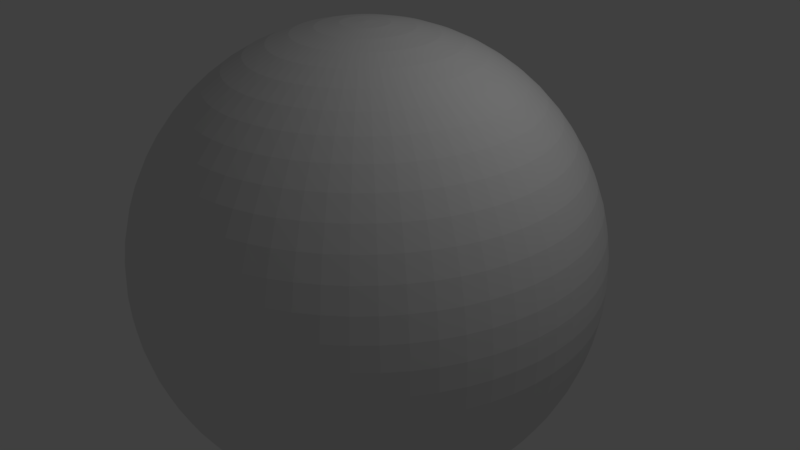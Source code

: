 # Source: tree.blend  (saved by Blender 2.78.0; exported with 4.5.12 LTS)
import bpy
from mathutils import Matrix  # noqa: F401  (used for matrix-valued properties, if any)

bpy.ops.wm.read_factory_settings(use_empty=True)
scene = bpy.context.scene
scene.name = 'Scene'

# ---- collections
col_collection_1 = bpy.data.collections.new('Collection 1'); scene.collection.children.link(col_collection_1)

# ---- world
world_world = bpy.data.worlds.new('World'); scene.world = world_world
world_world.color = (0.05088, 0.05088, 0.05088)
world_world.use_sun_shadow = False
world_world.sun_shadow_jitter_overblur = 0.0
world_world.cycles.sampling_method = 'MANUAL'

# ---- cameras
cam_camera = bpy.data.cameras.new('Camera')
cam_camera.clip_end = 100.0
cam_camera.lens = 35.0
cam_camera.sensor_width = 32.0
cam_camera.sensor_height = 18.0
cam_camera.ortho_scale = 7.314
cam_camera.dof.focus_distance = 0.0
cam_camera.dof.aperture_fstop = 128.0

# ---- lights
light_lamp = bpy.data.lights.new('Lamp', 'POINT')
light_lamp.transmission_factor = 0.0
light_lamp.cutoff_distance = 30.0
light_lamp.energy = 100.0
light_lamp.shadow_buffer_clip_start = 1.001
light_lamp.shadow_soft_size = 0.1
light_lamp.shadow_maximum_resolution = 0.006
light_lamp.use_absolute_resolution = True

# ---- meshes
me_sphere = bpy.data.meshes.new('Sphere')
me_sphere.from_pydata([(0.0, 0.5853, 2.942), (0.0, 1.667, 2.494), (0.0, 1.414, -2.646), (0.0, 0.5853, -2.942), (0.02882, 0.2926, 2.986), (0.05737, 0.5825, 2.942), (0.08536, 0.8667, 2.871), (0.1125, 1.143, 2.772), (0.1386, 1.407, 2.646), (0.1634, 1.659, 2.494), (0.1865, 1.894, 2.319), (0.2079, 2.111, 2.121), (0.2273, 2.308, 1.903), (0.2445, 2.482, 1.667), (0.2593, 2.633, 1.414), (0.2717, 2.758, 1.148), (0.2814, 2.857, 0.8709), (0.2884, 2.928, 0.5853), (0.2926, 2.971, 0.2941), (0.2941, 2.986, -4.888e-07), (0.2926, 2.971, -0.2941), (0.2884, 2.928, -0.5853), (0.2814, 2.857, -0.8709), (0.2717, 2.758, -1.148), (0.2593, 2.633, -1.414), (0.2445, 2.482, -1.667), (0.2273, 2.308, -1.903), (0.2079, 2.111, -2.121), (0.1865, 1.894, -2.319), (0.1634, 1.659, -2.494), (0.1386, 1.407, -2.646), (0.1125, 1.143, -2.772), (0.08536, 0.8667, -2.871), (0.05737, 0.5825, -2.942), (0.02882, 0.2926, -2.986), (0.05737, 0.2884, 2.986), (0.1142, 0.574, 2.942), (0.1699, 0.8541, 2.871), (0.224, 1.126, 2.772), (0.2759, 1.387, 2.646), (0.3252, 1.635, 2.494), (0.3713, 1.867, 2.319), (0.4138, 2.081, 2.121), (0.4524, 2.274, 1.903), (0.4866, 2.446, 1.667), (0.5162, 2.595, 1.414), (0.5407, 2.718, 1.148), (0.5601, 2.816, 0.8709), (0.574, 2.886, 0.5853), (0.5825, 2.928, 0.2941), (0.5853, 2.942, -4.888e-07), (0.5825, 2.928, -0.2941), (0.574, 2.886, -0.5853), (0.5601, 2.816, -0.8709), (0.5407, 2.718, -1.148), (0.5162, 2.595, -1.414), (0.4866, 2.446, -1.667), (0.4524, 2.274, -1.903), (0.4138, 2.081, -2.121), (0.3713, 1.867, -2.319), (0.3252, 1.635, -2.494), (0.2759, 1.387, -2.646), (0.224, 1.126, -2.772), (0.1699, 0.8541, -2.871), (0.1142, 0.574, -2.942), (0.05737, 0.2884, -2.986), (0.08536, 0.2814, 2.986), (0.1699, 0.5601, 2.942), (0.2528, 0.8334, 2.871), (0.3333, 1.099, 2.772), (0.4105, 1.353, 2.646), (0.4838, 1.595, 2.494), (0.5525, 1.821, 2.319), (0.6158, 2.03, 2.121), (0.6732, 2.219, 1.903), (0.7241, 2.387, 1.667), (0.768, 2.532, 1.414), (0.8046, 2.652, 1.148), (0.8334, 2.747, 0.8709), (0.8541, 2.816, 0.5853), (0.8667, 2.857, 0.2941), (0.8709, 2.871, -4.888e-07), (0.8667, 2.857, -0.2941), (0.8541, 2.816, -0.5853), (0.8334, 2.747, -0.8709), (0.8046, 2.652, -1.148), (0.768, 2.532, -1.414), (0.7241, 2.387, -1.667), (0.6732, 2.219, -1.903), (0.6158, 2.03, -2.121), (0.5525, 1.821, -2.319), (0.4838, 1.595, -2.494), (0.4105, 1.353, -2.646), (0.3333, 1.099, -2.772), (0.2528, 0.8334, -2.871), (0.1699, 0.5601, -2.942), (0.08536, 0.2814, -2.986), (0.1125, 0.2717, 2.986), (0.224, 0.5407, 2.942), (0.3333, 0.8046, 2.871), (0.4393, 1.061, 2.772), (0.5412, 1.307, 2.646), (0.6378, 1.54, 2.494), (0.7283, 1.758, 2.319), (0.8118, 1.96, 2.121), (0.8875, 2.143, 1.903), (0.9546, 2.305, 1.667), (1.012, 2.444, 1.414), (1.061, 2.561, 1.148), (1.099, 2.652, 0.8709), (1.126, 2.718, 0.5853), (1.143, 2.758, 0.2941), (1.148, 2.772, -4.888e-07), (1.143, 2.758, -0.2941), (1.126, 2.718, -0.5853), (1.099, 2.652, -0.8709), (1.061, 2.561, -1.148), (1.012, 2.444, -1.414), (0.9546, 2.305, -1.667), (0.8875, 2.143, -1.903), (0.8118, 1.96, -2.121), (0.7283, 1.758, -2.319), (0.6378, 1.54, -2.494), (0.5412, 1.307, -2.646), (0.4393, 1.061, -2.772), (0.3333, 0.8046, -2.871), (0.224, 0.5407, -2.942), (0.1125, 0.2717, -2.986), (0.1386, 0.2593, 2.986), (0.2759, 0.5162, 2.942), (0.4105, 0.768, 2.871), (0.5412, 1.012, 2.772), (0.6666, 1.247, 2.646), (0.7857, 1.47, 2.494), (0.8972, 1.678, 2.319), (1.0, 1.871, 2.121), (1.093, 2.045, 1.903), (1.176, 2.2, 1.667), (1.247, 2.333, 1.414), (1.307, 2.444, 1.148), (1.353, 2.532, 0.8709), (1.387, 2.595, 0.5853), (1.407, 2.633, 0.2941), (1.414, 2.646, -4.888e-07), (1.407, 2.633, -0.2941), (1.387, 2.595, -0.5853), (1.353, 2.532, -0.8709), (1.307, 2.444, -1.148), (1.247, 2.333, -1.414), (1.176, 2.2, -1.667), (1.093, 2.045, -1.903), (1.0, 1.871, -2.121), (0.8972, 1.678, -2.319), (0.7857, 1.47, -2.494), (0.6666, 1.247, -2.646), (0.5412, 1.012, -2.772), (0.4105, 0.768, -2.871), (0.2759, 0.5162, -2.942), (0.1386, 0.2593, -2.986), (0.1634, 0.2445, 2.986), (0.3252, 0.4866, 2.942), (0.4838, 0.7241, 2.871), (0.6378, 0.9546, 2.772), (0.7857, 1.176, 2.646), (0.926, 1.386, 2.494), (1.057, 1.582, 2.319), (1.179, 1.764, 2.121), (1.288, 1.928, 1.903), (1.386, 2.074, 1.667), (1.47, 2.2, 1.414), (1.54, 2.305, 1.148), (1.595, 2.387, 0.8709), (1.635, 2.446, 0.5853), (1.659, 2.482, 0.2941), (1.667, 2.494, -4.888e-07), (1.659, 2.482, -0.2941), (1.635, 2.446, -0.5853), (1.595, 2.387, -0.8709), (1.54, 2.305, -1.148), (1.47, 2.2, -1.414), (1.386, 2.074, -1.667), (1.288, 1.928, -1.903), (1.179, 1.764, -2.121), (1.057, 1.582, -2.319), (0.926, 1.386, -2.494), (0.7857, 1.176, -2.646), (0.6378, 0.9546, -2.772), (0.4838, 0.7241, -2.871), (0.3252, 0.4866, -2.942), (0.1634, 0.2445, -2.986), (0.1865, 0.2273, 2.986), (0.3713, 0.4524, 2.942), (0.5525, 0.6732, 2.871), (0.7283, 0.8875, 2.772), (0.8972, 1.093, 2.646), (1.057, 1.288, 2.494), (1.207, 1.471, 2.319), (1.346, 1.64, 2.121), (1.471, 1.793, 1.903), (1.582, 1.928, 1.667), (1.678, 2.045, 1.414), (1.758, 2.143, 1.148), (1.821, 2.219, 0.8709), (1.867, 2.274, 0.5853), (1.894, 2.308, 0.2941), (1.903, 2.319, -4.888e-07), (1.894, 2.308, -0.2941), (1.867, 2.274, -0.5853), (1.821, 2.219, -0.8709), (1.758, 2.143, -1.148), (1.678, 2.045, -1.414), (1.582, 1.928, -1.667), (1.471, 1.793, -1.903), (1.346, 1.64, -2.121), (1.207, 1.471, -2.319), (1.057, 1.288, -2.494), (0.8972, 1.093, -2.646), (0.7283, 0.8875, -2.772), (0.5525, 0.6732, -2.871), (0.3713, 0.4524, -2.942), (0.1865, 0.2273, -2.986), (0.2079, 0.2079, 2.986), (0.4139, 0.4138, 2.942), (0.6158, 0.6158, 2.871), (0.8118, 0.8118, 2.772), (1.0, 1.0, 2.646), (1.179, 1.179, 2.494), (1.346, 1.346, 2.319), (1.5, 1.5, 2.121), (1.64, 1.64, 1.903), (1.764, 1.764, 1.667), (1.871, 1.871, 1.414), (1.96, 1.96, 1.148), (2.03, 2.03, 0.8709), (2.081, 2.081, 0.5853), (2.111, 2.111, 0.2941), (2.121, 2.121, -4.888e-07), (2.111, 2.111, -0.2941), (2.081, 2.081, -0.5853), (2.03, 2.03, -0.8709), (1.96, 1.96, -1.148), (1.871, 1.871, -1.414), (1.764, 1.764, -1.667), (1.64, 1.64, -1.903), (1.5, 1.5, -2.121), (1.346, 1.346, -2.319), (1.179, 1.179, -2.494), (1.0, 1.0, -2.646), (0.8118, 0.8118, -2.772), (0.6158, 0.6158, -2.871), (0.4138, 0.4138, -2.942), (0.2079, 0.2079, -2.986), (0.2273, 0.1865, 2.986), (0.4524, 0.3713, 2.942), (0.6732, 0.5525, 2.871), (0.8875, 0.7283, 2.772), (1.093, 0.8972, 2.646), (1.288, 1.057, 2.494), (1.471, 1.207, 2.319), (1.64, 1.346, 2.121), (1.793, 1.471, 1.903), (1.928, 1.582, 1.667), (2.045, 1.678, 1.414), (2.143, 1.758, 1.148), (2.219, 1.821, 0.8709), (2.274, 1.867, 0.5853), (2.308, 1.894, 0.2941), (2.319, 1.903, -4.888e-07), (2.308, 1.894, -0.2941), (2.274, 1.867, -0.5853), (2.219, 1.821, -0.8709), (2.143, 1.758, -1.148), (2.045, 1.678, -1.414), (1.928, 1.582, -1.667), (1.793, 1.471, -1.903), (1.64, 1.346, -2.121), (1.471, 1.207, -2.319), (1.288, 1.057, -2.494), (1.093, 0.8972, -2.646), (0.8875, 0.7283, -2.772), (0.6732, 0.5525, -2.871), (0.4524, 0.3713, -2.942), (0.2273, 0.1865, -2.986), (0.2445, 0.1634, 2.986), (0.4866, 0.3252, 2.942), (0.7241, 0.4838, 2.871), (0.9546, 0.6378, 2.772), (1.176, 0.7857, 2.646), (1.386, 0.926, 2.494), (1.582, 1.057, 2.319), (1.764, 1.179, 2.121), (1.928, 1.288, 1.903), (2.074, 1.386, 1.667), (2.2, 1.47, 1.414), (2.305, 1.54, 1.148), (2.387, 1.595, 0.8709), (2.446, 1.635, 0.5853), (2.482, 1.659, 0.2941), (2.494, 1.667, -4.888e-07), (2.482, 1.659, -0.2941), (2.446, 1.635, -0.5853), (2.387, 1.595, -0.8709), (2.305, 1.54, -1.148), (2.2, 1.47, -1.414), (2.074, 1.386, -1.667), (1.928, 1.288, -1.903), (1.764, 1.179, -2.121), (1.582, 1.057, -2.319), (1.386, 0.926, -2.494), (1.176, 0.7857, -2.646), (0.9546, 0.6378, -2.772), (0.7241, 0.4838, -2.871), (0.4866, 0.3252, -2.942), (0.2445, 0.1634, -2.986), (0.0, -2.408e-06, -3.0), (0.2593, 0.1386, 2.986), (0.5162, 0.2759, 2.942), (0.768, 0.4105, 2.871), (1.012, 0.5412, 2.772), (1.247, 0.6666, 2.646), (1.47, 0.7857, 2.494), (1.678, 0.8972, 2.319), (1.871, 1.0, 2.121), (2.045, 1.093, 1.903), (2.2, 1.176, 1.667), (2.333, 1.247, 1.414), (2.444, 1.307, 1.148), (2.532, 1.353, 0.8709), (2.595, 1.387, 0.5853), (2.633, 1.407, 0.2941), (2.646, 1.414, -4.888e-07), (2.633, 1.407, -0.2941), (2.595, 1.387, -0.5853), (2.532, 1.353, -0.8709), (2.444, 1.307, -1.148), (2.333, 1.247, -1.414), (2.2, 1.176, -1.667), (2.045, 1.093, -1.903), (1.871, 1.0, -2.121), (1.678, 0.8972, -2.319), (1.47, 0.7857, -2.494), (1.247, 0.6666, -2.646), (1.012, 0.5412, -2.772), (0.768, 0.4105, -2.871), (0.5162, 0.2759, -2.942), (0.2593, 0.1386, -2.986), (0.2717, 0.1125, 2.986), (0.5407, 0.224, 2.942), (0.8046, 0.3333, 2.871), (1.061, 0.4393, 2.772), (1.307, 0.5412, 2.646), (1.54, 0.6378, 2.494), (1.758, 0.7283, 2.319), (1.96, 0.8118, 2.121), (2.143, 0.8875, 1.903), (2.305, 0.9546, 1.667), (2.444, 1.012, 1.414), (2.561, 1.061, 1.148), (2.652, 1.099, 0.8709), (2.718, 1.126, 0.5853), (2.758, 1.143, 0.2941), (2.772, 1.148, -4.888e-07), (2.758, 1.143, -0.2941), (2.718, 1.126, -0.5853), (2.652, 1.099, -0.8709), (2.561, 1.061, -1.148), (2.444, 1.012, -1.414), (2.305, 0.9546, -1.667), (2.143, 0.8875, -1.903), (1.96, 0.8118, -2.121), (1.758, 0.7283, -2.319), (1.54, 0.6378, -2.494), (1.307, 0.5412, -2.646), (1.061, 0.4393, -2.772), (0.8046, 0.3333, -2.871), (0.5407, 0.224, -2.942), (0.2717, 0.1125, -2.986), (0.2814, 0.08536, 2.986), (0.5601, 0.1699, 2.942), (0.8334, 0.2528, 2.871), (1.099, 0.3333, 2.772), (1.353, 0.4105, 2.646), (1.595, 0.4838, 2.494), (1.821, 0.5525, 2.319), (2.03, 0.6158, 2.121), (2.219, 0.6732, 1.903), (2.387, 0.7241, 1.667), (2.532, 0.768, 1.414), (2.652, 0.8046, 1.148), (2.747, 0.8334, 0.8709), (2.816, 0.8541, 0.5853), (2.857, 0.8667, 0.2941), (2.871, 0.8709, -4.888e-07), (2.857, 0.8667, -0.2941), (2.816, 0.8541, -0.5853), (2.747, 0.8334, -0.8709), (2.652, 0.8046, -1.148), (2.532, 0.768, -1.414), (2.387, 0.7241, -1.667), (2.219, 0.6732, -1.903), (2.03, 0.6158, -2.121), (1.821, 0.5525, -2.319), (1.595, 0.4838, -2.494), (1.353, 0.4105, -2.646), (1.099, 0.3333, -2.772), (0.8334, 0.2528, -2.871), (0.5601, 0.1699, -2.942), (0.2814, 0.08536, -2.986), (0.2884, 0.05736, 2.986), (0.574, 0.1142, 2.942), (0.8541, 0.1699, 2.871), (1.126, 0.224, 2.772), (1.387, 0.2759, 2.646), (1.635, 0.3252, 2.494), (1.867, 0.3713, 2.319), (2.081, 0.4138, 2.121), (2.274, 0.4524, 1.903), (2.446, 0.4866, 1.667), (2.595, 0.5162, 1.414), (2.718, 0.5407, 1.148), (2.816, 0.5601, 0.8709), (2.886, 0.574, 0.5853), (2.928, 0.5825, 0.2941), (2.942, 0.5853, -4.888e-07), (2.928, 0.5825, -0.2941), (2.886, 0.574, -0.5853), (2.816, 0.5601, -0.8709), (2.718, 0.5407, -1.148), (2.595, 0.5162, -1.414), (2.446, 0.4866, -1.667), (2.274, 0.4524, -1.903), (2.081, 0.4138, -2.121), (1.867, 0.3713, -2.319), (1.635, 0.3252, -2.494), (1.387, 0.2759, -2.646), (1.126, 0.224, -2.772), (0.8541, 0.1699, -2.871), (0.574, 0.1142, -2.942), (0.2884, 0.05736, -2.986), (0.2926, 0.02882, 2.986), (0.5825, 0.05736, 2.942), (0.8667, 0.08536, 2.871), (1.143, 0.1125, 2.772), (1.407, 0.1386, 2.646), (1.659, 0.1634, 2.494), (1.894, 0.1865, 2.319), (2.111, 0.2079, 2.121), (2.308, 0.2273, 1.903), (2.482, 0.2445, 1.667), (2.633, 0.2593, 1.414), (2.758, 0.2717, 1.148), (2.857, 0.2814, 0.8709), (2.928, 0.2884, 0.5853), (2.971, 0.2926, 0.2941), (2.986, 0.294, -4.888e-07), (2.971, 0.2926, -0.2941), (2.928, 0.2884, -0.5853), (2.857, 0.2814, -0.8709), (2.758, 0.2717, -1.148), (2.633, 0.2593, -1.414), (2.482, 0.2445, -1.667), (2.308, 0.2273, -1.903), (2.111, 0.2079, -2.121), (1.894, 0.1865, -2.319), (1.659, 0.1634, -2.494), (1.407, 0.1386, -2.646), (1.143, 0.1125, -2.772), (0.8667, 0.08536, -2.871), (0.5825, 0.05736, -2.942), (0.2926, 0.02882, -2.986), (0.2941, -2.424e-06, 2.986), (0.5853, -2.355e-06, 2.942), (0.8709, -2.455e-06, 2.871), (1.148, -2.247e-06, 2.772), (1.414, -2.5e-06, 2.646), (1.667, -2.306e-06, 2.494), (1.903, -2.575e-06, 2.319), (2.121, -2.321e-06, 2.121), (2.319, -2.128e-06, 1.903), (2.494, -2.753e-06, 1.667), (2.646, -2.604e-06, 1.414), (2.772, -2.455e-06, 1.148), (2.871, -2.336e-06, 0.8709), (2.942, -2.277e-06, 0.5853), (2.986, -2.247e-06, 0.2941), (3.0, -2.396e-06, -4.888e-07), (2.986, -2.247e-06, -0.2941), (2.942, -2.515e-06, -0.5853), (2.871, -2.485e-06, -0.8709), (2.772, -2.306e-06, -1.148), (2.646, -2.485e-06, -1.414), (2.494, -2.545e-06, -1.667), (2.319, -2.157e-06, -1.903), (2.121, -2.381e-06, -2.121), (1.903, -2.455e-06, -2.319), (1.667, -2.604e-06, -2.494), (1.414, -2.455e-06, -2.646), (1.148, -2.426e-06, -2.772), (0.8709, -2.336e-06, -2.871), (0.5853, -2.426e-06, -2.942), (0.2941, -2.47e-06, -2.986), (0.2926, -0.02882, 2.986), (0.5825, -0.05737, 2.942), (0.8667, -0.08536, 2.871), (1.143, -0.1125, 2.772), (1.407, -0.1386, 2.646), (1.659, -0.1634, 2.494), (1.894, -0.1865, 2.319), (2.111, -0.2079, 2.121), (2.308, -0.2273, 1.903), (2.482, -0.2445, 1.667), (2.633, -0.2593, 1.414), (2.758, -0.2717, 1.148), (2.857, -0.2814, 0.8709), (2.928, -0.2884, 0.5853), (2.971, -0.2926, 0.2941), (2.986, -0.2941, -4.888e-07), (2.971, -0.2926, -0.2941), (2.928, -0.2884, -0.5853), (2.857, -0.2814, -0.8709), (2.758, -0.2717, -1.148), (2.633, -0.2593, -1.414), (2.482, -0.2445, -1.667), (2.308, -0.2273, -1.903), (2.111, -0.2079, -2.121), (1.894, -0.1865, -2.319), (1.659, -0.1634, -2.494), (1.407, -0.1386, -2.646), (1.143, -0.1125, -2.772), (0.8667, -0.08536, -2.871), (0.5825, -0.05737, -2.942), (0.2926, -0.02882, -2.986), (0.2884, -0.05737, 2.986), (0.574, -0.1142, 2.942), (0.8541, -0.1699, 2.871), (1.126, -0.224, 2.772), (1.387, -0.2759, 2.646), (1.635, -0.3252, 2.494), (1.867, -0.3713, 2.319), (2.081, -0.4139, 2.121), (2.274, -0.4524, 1.903), (2.446, -0.4866, 1.667), (2.595, -0.5162, 1.414), (2.718, -0.5407, 1.148), (2.816, -0.5601, 0.8709), (2.886, -0.574, 0.5853), (2.928, -0.5825, 0.2941), (2.942, -0.5853, -4.888e-07), (2.928, -0.5825, -0.2941), (2.886, -0.574, -0.5853), (2.816, -0.5601, -0.8709), (2.718, -0.5407, -1.148), (2.595, -0.5162, -1.414), (2.446, -0.4866, -1.667), (2.274, -0.4524, -1.903), (2.081, -0.4139, -2.121), (1.867, -0.3713, -2.319), (1.635, -0.3252, -2.494), (1.387, -0.2759, -2.646), (1.126, -0.224, -2.772), (0.8541, -0.1699, -2.871), (0.574, -0.1142, -2.942), (0.2884, -0.05737, -2.986), (0.2814, -0.08536, 2.986), (0.5601, -0.1699, 2.942), (0.8334, -0.2528, 2.871), (1.099, -0.3333, 2.772), (1.353, -0.4105, 2.646), (1.595, -0.4838, 2.494), (1.821, -0.5525, 2.319), (2.03, -0.6158, 2.121), (2.219, -0.6732, 1.903), (2.387, -0.7241, 1.667), (2.532, -0.768, 1.414), (2.652, -0.8046, 1.148), (2.747, -0.8334, 0.8709), (2.816, -0.8541, 0.5853), (2.857, -0.8667, 0.2941), (2.871, -0.8709, -4.888e-07), (2.857, -0.8667, -0.2941), (2.816, -0.8541, -0.5853), (2.747, -0.8334, -0.8709), (2.652, -0.8046, -1.148), (2.532, -0.768, -1.414), (2.387, -0.7241, -1.667), (2.219, -0.6732, -1.903), (2.03, -0.6158, -2.121), (1.821, -0.5525, -2.319), (1.595, -0.4838, -2.494), (1.353, -0.4105, -2.646), (1.099, -0.3333, -2.772), (0.8334, -0.2528, -2.871), (0.5601, -0.1699, -2.942), (0.2814, -0.08536, -2.986), (0.2717, -0.1125, 2.986), (0.5407, -0.224, 2.942), (0.8046, -0.3333, 2.871), (1.061, -0.4393, 2.772), (1.307, -0.5412, 2.646), (1.54, -0.6378, 2.494), (1.758, -0.7283, 2.319), (1.96, -0.8118, 2.121), (2.143, -0.8875, 1.903), (2.305, -0.9546, 1.667), (2.444, -1.012, 1.414), (2.561, -1.061, 1.148), (2.652, -1.099, 0.8709), (2.718, -1.126, 0.5853), (2.758, -1.143, 0.2941), (2.772, -1.148, -4.888e-07), (2.758, -1.143, -0.2941), (2.718, -1.126, -0.5853), (2.652, -1.099, -0.8709), (2.561, -1.061, -1.148), (2.444, -1.012, -1.414), (2.305, -0.9546, -1.667), (2.143, -0.8875, -1.903), (1.96, -0.8118, -2.121), (1.758, -0.7283, -2.319), (1.54, -0.6378, -2.494), (1.307, -0.5412, -2.646), (1.061, -0.4393, -2.772), (0.8046, -0.3333, -2.871), (0.5407, -0.224, -2.942), (0.2717, -0.1125, -2.986), (0.2593, -0.1386, 2.986), (0.5162, -0.2759, 2.942), (0.768, -0.4105, 2.871), (1.012, -0.5412, 2.772), (1.247, -0.6666, 2.646), (1.47, -0.7857, 2.494), (1.678, -0.8972, 2.319), (1.871, -1.0, 2.121), (2.045, -1.093, 1.903), (2.2, -1.176, 1.667), (2.333, -1.247, 1.414), (2.444, -1.307, 1.148), (2.532, -1.353, 0.8709), (2.595, -1.387, 0.5853), (2.633, -1.407, 0.2941), (2.646, -1.414, -4.888e-07), (2.633, -1.407, -0.2941), (2.595, -1.387, -0.5853), (2.532, -1.353, -0.8709), (2.444, -1.307, -1.148), (2.333, -1.247, -1.414), (2.2, -1.176, -1.667), (2.045, -1.093, -1.903), (1.871, -1.0, -2.121), (1.678, -0.8972, -2.319), (1.47, -0.7857, -2.494), (1.247, -0.6666, -2.646), (1.012, -0.5412, -2.772), (0.768, -0.4105, -2.871), (0.5162, -0.2759, -2.942), (0.2593, -0.1386, -2.986), (0.2445, -0.1634, 2.986), (0.4866, -0.3252, 2.942), (0.7241, -0.4838, 2.871), (0.9546, -0.6378, 2.772), (1.176, -0.7857, 2.646), (1.386, -0.926, 2.494), (1.582, -1.057, 2.319), (1.764, -1.179, 2.121), (1.928, -1.288, 1.903), (2.074, -1.386, 1.667), (2.2, -1.47, 1.414), (2.305, -1.54, 1.148), (2.387, -1.595, 0.8709), (2.446, -1.635, 0.5853), (2.482, -1.659, 0.2941), (2.494, -1.667, -4.888e-07), (2.482, -1.659, -0.2941), (2.446, -1.635, -0.5853), (2.387, -1.595, -0.8709), (2.305, -1.54, -1.148), (2.2, -1.47, -1.414), (2.074, -1.386, -1.667), (1.928, -1.288, -1.903), (1.764, -1.179, -2.121), (1.582, -1.057, -2.319), (1.386, -0.926, -2.494), (1.176, -0.7857, -2.646), (0.9546, -0.6378, -2.772), (0.7241, -0.4838, -2.871), (0.4866, -0.3252, -2.942), (0.2445, -0.1634, -2.986), (0.2273, -0.1865, 2.986), (0.4524, -0.3713, 2.942), (0.6732, -0.5525, 2.871), (0.8875, -0.7283, 2.772), (1.093, -0.8972, 2.646), (1.288, -1.057, 2.494), (1.471, -1.207, 2.319), (1.64, -1.346, 2.121), (1.793, -1.471, 1.903), (1.928, -1.582, 1.667), (2.045, -1.678, 1.414), (2.143, -1.758, 1.148), (2.219, -1.821, 0.8709), (2.274, -1.867, 0.5853), (2.308, -1.894, 0.2941), (2.319, -1.903, -4.888e-07), (2.308, -1.894, -0.2941), (2.274, -1.867, -0.5853), (2.219, -1.821, -0.8709), (2.143, -1.758, -1.148), (2.045, -1.678, -1.414), (1.928, -1.582, -1.667), (1.793, -1.471, -1.903), (1.64, -1.346, -2.121), (1.471, -1.207, -2.319), (1.288, -1.057, -2.494), (1.093, -0.8972, -2.646), (0.8875, -0.7283, -2.772), (0.6732, -0.5525, -2.871), (0.4524, -0.3713, -2.942), (0.2273, -0.1865, -2.986), (0.2079, -0.2079, 2.986), (0.4139, -0.4139, 2.942), (0.6158, -0.6158, 2.871), (0.8118, -0.8118, 2.772), (1.0, -1.0, 2.646), (1.179, -1.179, 2.494), (1.346, -1.346, 2.319), (1.5, -1.5, 2.121), (1.64, -1.64, 1.903), (1.764, -1.764, 1.667), (1.871, -1.871, 1.414), (1.96, -1.96, 1.148), (2.03, -2.03, 0.8709), (2.081, -2.081, 0.5853), (2.111, -2.111, 0.2941), (2.121, -2.121, -4.888e-07), (2.111, -2.111, -0.2941), (2.081, -2.081, -0.5853), (2.03, -2.03, -0.8709), (1.96, -1.96, -1.148), (1.871, -1.871, -1.414), (1.764, -1.764, -1.667), (1.64, -1.64, -1.903), (1.5, -1.5, -2.121), (1.346, -1.346, -2.319), (1.179, -1.179, -2.494), (1.0, -1.0, -2.646), (0.8118, -0.8118, -2.772), (0.6158, -0.6158, -2.871), (0.4138, -0.4139, -2.942), (0.2079, -0.2079, -2.986), (0.1865, -0.2273, 2.986), (0.3713, -0.4524, 2.942), (0.5525, -0.6732, 2.871), (0.7283, -0.8875, 2.772), (0.8972, -1.093, 2.646), (1.057, -1.288, 2.494), (1.207, -1.471, 2.319), (1.346, -1.64, 2.121), (1.471, -1.793, 1.903), (1.582, -1.928, 1.667), (1.678, -2.045, 1.414), (1.758, -2.143, 1.148), (1.821, -2.219, 0.8709), (1.867, -2.274, 0.5853), (1.894, -2.308, 0.2941), (1.903, -2.319, -4.888e-07), (1.894, -2.308, -0.2941), (1.867, -2.274, -0.5853), (1.821, -2.219, -0.8709), (1.758, -2.143, -1.148), (1.678, -2.045, -1.414), (1.582, -1.928, -1.667), (1.471, -1.793, -1.903), (1.346, -1.64, -2.121), (1.207, -1.471, -2.319), (1.057, -1.288, -2.494), (0.8972, -1.093, -2.646), (0.7283, -0.8875, -2.772), (0.5525, -0.6732, -2.871), (0.3713, -0.4524, -2.942), (0.1865, -0.2273, -2.986), (0.1634, -0.2445, 2.986), (0.3252, -0.4866, 2.942), (0.4838, -0.7241, 2.871), (0.6378, -0.9546, 2.772), (0.7857, -1.176, 2.646), (0.926, -1.386, 2.494), (1.057, -1.582, 2.319), (1.179, -1.764, 2.121), (1.288, -1.928, 1.903), (1.386, -2.074, 1.667), (1.47, -2.2, 1.414), (1.54, -2.305, 1.148), (1.595, -2.387, 0.8709), (1.635, -2.446, 0.5853), (1.659, -2.482, 0.2941), (1.667, -2.494, -4.888e-07), (1.659, -2.482, -0.2941), (1.635, -2.446, -0.5853), (1.595, -2.387, -0.8709), (1.54, -2.305, -1.148), (1.47, -2.2, -1.414), (1.386, -2.074, -1.667), (1.288, -1.928, -1.903), (1.179, -1.764, -2.121), (1.057, -1.582, -2.319), (0.926, -1.386, -2.494), (0.7857, -1.176, -2.646), (0.6378, -0.9546, -2.772), (0.4838, -0.7241, -2.871), (0.3252, -0.4866, -2.942), (0.1634, -0.2445, -2.986), (0.1386, -0.2593, 2.986), (0.2759, -0.5162, 2.942), (0.4105, -0.768, 2.871), (0.5412, -1.012, 2.772), (0.6666, -1.247, 2.646), (0.7857, -1.47, 2.494), (0.8972, -1.678, 2.319), (1.0, -1.871, 2.121), (1.093, -2.045, 1.903), (1.176, -2.2, 1.667), (1.247, -2.333, 1.414), (1.307, -2.444, 1.148), (1.353, -2.532, 0.8709), (1.387, -2.595, 0.5853), (1.407, -2.633, 0.2941), (1.414, -2.646, -4.888e-07), (1.407, -2.633, -0.2941), (1.387, -2.595, -0.5853), (1.353, -2.532, -0.8709), (1.307, -2.444, -1.148), (1.247, -2.333, -1.414), (1.176, -2.2, -1.667), (1.093, -2.045, -1.903), (1.0, -1.871, -2.121), (0.8972, -1.678, -2.319), (0.7857, -1.47, -2.494), (0.6666, -1.247, -2.646), (0.5412, -1.012, -2.772), (0.4105, -0.768, -2.871), (0.2759, -0.5162, -2.942), (0.1386, -0.2593, -2.986), (0.1125, -0.2717, 2.986), (0.224, -0.5407, 2.942), (0.3333, -0.8046, 2.871), (0.4393, -1.061, 2.772), (0.5412, -1.307, 2.646), (0.6378, -1.54, 2.494), (0.7283, -1.758, 2.319), (0.8118, -1.96, 2.121), (0.8875, -2.143, 1.903), (0.9546, -2.305, 1.667), (1.012, -2.444, 1.414), (1.061, -2.561, 1.148), (1.099, -2.652, 0.8709), (1.126, -2.718, 0.5853), (1.143, -2.758, 0.2941), (1.148, -2.772, -4.888e-07), (1.143, -2.758, -0.2941), (1.126, -2.718, -0.5853), (1.099, -2.652, -0.8709), (1.061, -2.561, -1.148), (1.012, -2.444, -1.414), (0.9546, -2.305, -1.667), (0.8875, -2.143, -1.903), (0.8118, -1.96, -2.121), (0.7283, -1.758, -2.319), (0.6378, -1.54, -2.494), (0.5412, -1.307, -2.646), (0.4393, -1.061, -2.772), (0.3333, -0.8046, -2.871), (0.224, -0.5407, -2.942), (0.1125, -0.2717, -2.986), (0.08536, -0.2814, 2.986), (0.1699, -0.5601, 2.942), (0.2528, -0.8334, 2.871), (0.3333, -1.099, 2.772), (0.4105, -1.353, 2.646), (0.4838, -1.595, 2.494), (0.5525, -1.821, 2.319), (0.6158, -2.03, 2.121), (0.6732, -2.219, 1.903), (0.7241, -2.387, 1.667), (0.768, -2.532, 1.414), (0.8046, -2.652, 1.148), (0.8334, -2.747, 0.8709), (0.8541, -2.816, 0.5853), (0.8667, -2.857, 0.2941), (0.8709, -2.871, -4.888e-07), (0.8667, -2.857, -0.2941), (0.8541, -2.816, -0.5853), (0.8334, -2.747, -0.8709), (0.8046, -2.652, -1.148), (0.768, -2.532, -1.414), (0.7241, -2.387, -1.667), (0.6732, -2.219, -1.903), (0.6158, -2.03, -2.121), (0.5525, -1.821, -2.319), (0.4838, -1.595, -2.494), (0.4105, -1.353, -2.646), (0.3333, -1.099, -2.772), (0.2528, -0.8334, -2.871), (0.1699, -0.5601, -2.942), (0.08536, -0.2814, -2.986), (0.05737, -0.2884, 2.986), (0.1142, -0.574, 2.942), (0.1699, -0.8541, 2.871), (0.224, -1.126, 2.772), (0.2759, -1.387, 2.646), (0.3252, -1.635, 2.494), (0.3713, -1.867, 2.319), (0.4138, -2.081, 2.121), (0.4524, -2.274, 1.903), (0.4866, -2.446, 1.667), (0.5162, -2.595, 1.414), (0.5407, -2.718, 1.148), (0.5601, -2.816, 0.8709), (0.574, -2.886, 0.5853), (0.5825, -2.928, 0.2941), (0.5853, -2.942, -4.888e-07), (0.5825, -2.928, -0.2941), (0.574, -2.886, -0.5853), (0.5601, -2.816, -0.8709), (0.5407, -2.718, -1.148), (0.5162, -2.595, -1.414), (0.4866, -2.446, -1.667), (0.4524, -2.274, -1.903), (0.4138, -2.081, -2.121), (0.3713, -1.867, -2.319), (0.3252, -1.635, -2.494), (0.2759, -1.387, -2.646), (0.224, -1.126, -2.772), (0.1699, -0.8541, -2.871), (0.1142, -0.574, -2.942), (0.05737, -0.2884, -2.986), (0.02882, -0.2926, 2.986), (0.05737, -0.5825, 2.942), (0.08536, -0.8667, 2.871), (0.1125, -1.143, 2.772), (0.1386, -1.407, 2.646), (0.1634, -1.659, 2.494), (0.1865, -1.894, 2.319), (0.2079, -2.111, 2.121), (0.2273, -2.308, 1.903), (0.2445, -2.482, 1.667), (0.2593, -2.633, 1.414), (0.2717, -2.758, 1.148), (0.2814, -2.857, 0.8709), (0.2884, -2.928, 0.5853), (0.2926, -2.971, 0.2941), (0.2941, -2.986, -4.888e-07), (0.2926, -2.971, -0.2941), (0.2884, -2.928, -0.5853), (0.2814, -2.857, -0.8709), (0.2717, -2.758, -1.148), (0.2593, -2.633, -1.414), (0.2445, -2.482, -1.667), (0.2273, -2.308, -1.903), (0.2079, -2.111, -2.121), (0.1865, -1.894, -2.319), (0.1634, -1.659, -2.494), (0.1386, -1.407, -2.646), (0.1125, -1.143, -2.772), (0.08536, -0.8667, -2.871), (0.05737, -0.5825, -2.942), (0.02882, -0.2926, -2.986), (5.061e-09, -0.2941, 2.986), (1.019e-07, -0.5853, 2.942), (-2.474e-08, -0.8709, 2.871), (2.062e-07, -1.148, 2.772), (1.317e-07, -1.414, 2.646), (2.509e-07, -1.667, 2.494), (1.251e-08, -1.903, 2.319), (1.615e-07, -2.121, 2.121), (5.341e-07, -2.319, 1.903), (-5.388e-07, -2.494, 1.667), (2.741e-08, -2.646, 1.414), (-3.219e-08, -2.772, 1.148), (8.702e-08, -2.871, 0.8709), (-1.216e-07, -2.942, 0.5853), (5.042e-07, -2.986, 0.2941), (8.702e-08, -3.0, -4.888e-07), (5.042e-07, -2.986, -0.2941), (-2.39e-09, -2.942, -0.5853), (1.466e-07, -2.871, -0.8709), (2.36e-07, -2.772, -1.148), (-3.219e-08, -2.646, -1.414), (-9.18e-08, -2.494, -1.667), (6.533e-07, -2.319, -1.903), (3.999e-07, -2.121, -2.121), (1.251e-08, -1.903, -2.319), (-1.961e-07, -1.667, -2.494), (1.251e-08, -1.414, -2.646), (1.913e-07, -1.148, -2.772), (2.435e-07, -0.8709, -2.871), (8.329e-08, -0.5853, -2.942), (-3.964e-08, -0.2941, -2.986), (-0.02882, -0.2926, 2.986), (-0.05737, -0.5825, 2.942), (-0.08536, -0.8667, 2.871), (-0.1125, -1.143, 2.772), (-0.1386, -1.407, 2.646), (-0.1634, -1.659, 2.494), (-0.1865, -1.894, 2.319), (-0.2079, -2.111, 2.121), (-0.2273, -2.308, 1.903), (-0.2445, -2.482, 1.667), (-0.2593, -2.633, 1.414), (-0.2717, -2.758, 1.148), (-0.2814, -2.857, 0.8709), (-0.2884, -2.928, 0.5853), (-0.2926, -2.971, 0.2941), (-0.2941, -2.986, -4.888e-07), (-0.2926, -2.971, -0.2941), (-0.2884, -2.928, -0.5853), (-0.2814, -2.857, -0.8709), (-0.2717, -2.758, -1.148), (-0.2593, -2.633, -1.414), (-0.2445, -2.482, -1.667), (-0.2273, -2.308, -1.903), (-0.2079, -2.111, -2.121), (-0.1865, -1.894, -2.319), (-0.1634, -1.659, -2.494), (-0.1386, -1.407, -2.646), (-0.1125, -1.143, -2.772), (-0.08536, -0.8667, -2.871), (-0.05737, -0.5825, -2.942), (-0.02882, -0.2926, -2.986), (-0.05737, -0.2884, 2.986), (-0.1142, -0.574, 2.942), (-0.1699, -0.8541, 2.871), (-0.224, -1.126, 2.772), (-0.2759, -1.387, 2.646), (-0.3252, -1.635, 2.494), (-0.3713, -1.867, 2.319), (-0.4138, -2.081, 2.121), (-0.4524, -2.274, 1.903), (-0.4866, -2.446, 1.667), (-0.5162, -2.595, 1.414), (-0.5407, -2.718, 1.148), (-0.5601, -2.816, 0.8709), (-0.574, -2.886, 0.5853), (-0.5825, -2.928, 0.2941), (-0.5853, -2.942, -4.888e-07), (-0.5825, -2.928, -0.2941), (-0.574, -2.886, -0.5853), (-0.5601, -2.816, -0.8709), (-0.5407, -2.718, -1.148), (-0.5162, -2.595, -1.414), (-0.4866, -2.446, -1.667), (-0.4524, -2.274, -1.903), (-0.4138, -2.081, -2.121), (-0.3713, -1.867, -2.319), (-0.3252, -1.635, -2.494), (-0.2759, -1.387, -2.646), (-0.224, -1.126, -2.772), (-0.1699, -0.8541, -2.871), (-0.1142, -0.574, -2.942), (-0.05737, -0.2884, -2.986), (-0.08536, -0.2814, 2.986), (-0.1699, -0.5601, 2.942), (-0.2528, -0.8334, 2.871), (-0.3333, -1.099, 2.772), (-0.4105, -1.353, 2.646), (-0.4838, -1.595, 2.494), (-0.5525, -1.821, 2.319), (-0.6158, -2.03, 2.121), (-0.6732, -2.219, 1.903), (-0.7241, -2.387, 1.667), (-0.768, -2.532, 1.414), (-0.8046, -2.652, 1.148), (-0.8334, -2.747, 0.8709), (-0.8541, -2.816, 0.5853), (-0.8667, -2.857, 0.2941), (-0.8709, -2.871, -4.888e-07), (-0.8667, -2.857, -0.2941), (-0.8541, -2.816, -0.5853), (-0.8334, -2.747, -0.8709), (-0.8046, -2.652, -1.148), (-0.768, -2.532, -1.414), (-0.7241, -2.387, -1.667), (-0.6732, -2.219, -1.903), (-0.6158, -2.03, -2.121), (-0.5525, -1.821, -2.319), (-0.4838, -1.595, -2.494), (-0.4105, -1.353, -2.646), (-0.3333, -1.099, -2.772), (-0.2528, -0.8334, -2.871), (-0.1699, -0.5601, -2.942), (-0.08536, -0.2814, -2.986), (-0.1125, -0.2717, 2.986), (-0.224, -0.5407, 2.942), (-0.3333, -0.8046, 2.871), (-0.4393, -1.061, 2.772), (-0.5412, -1.307, 2.646), (-0.6378, -1.54, 2.494), (-0.7283, -1.758, 2.319), (-0.8118, -1.96, 2.121), (-0.8875, -2.143, 1.903), (-0.9546, -2.305, 1.667), (-1.012, -2.444, 1.414), (-1.061, -2.561, 1.148), (-1.099, -2.652, 0.8709), (-1.126, -2.718, 0.5853), (-1.143, -2.758, 0.2941), (-1.148, -2.772, -4.888e-07), (-1.143, -2.758, -0.2941), (-1.126, -2.718, -0.5853), (-1.099, -2.652, -0.8709), (-1.061, -2.561, -1.148), (-1.012, -2.444, -1.414), (-0.9546, -2.305, -1.667), (-0.8875, -2.143, -1.903), (-0.8118, -1.96, -2.121), (-0.7283, -1.758, -2.319), (-0.6378, -1.54, -2.494), (-0.5412, -1.307, -2.646), (-0.4393, -1.061, -2.772), (-0.3333, -0.8046, -2.871), (-0.224, -0.5407, -2.942), (-0.1125, -0.2717, -2.986), (-1.135e-06, -4.532e-06, 3.0), (-0.1386, -0.2593, 2.986), (-0.2759, -0.5162, 2.942), (-0.4105, -0.768, 2.871), (-0.5412, -1.012, 2.772), (-0.6666, -1.247, 2.646), (-0.7857, -1.47, 2.494), (-0.8972, -1.678, 2.319), (-1.0, -1.871, 2.121), (-1.093, -2.045, 1.903), (-1.176, -2.2, 1.667), (-1.247, -2.333, 1.414), (-1.307, -2.444, 1.148), (-1.353, -2.532, 0.8709), (-1.387, -2.595, 0.5853), (-1.407, -2.633, 0.2941), (-1.414, -2.646, -4.888e-07), (-1.407, -2.633, -0.2941), (-1.387, -2.595, -0.5853), (-1.353, -2.532, -0.8709), (-1.307, -2.444, -1.148), (-1.247, -2.333, -1.414), (-1.176, -2.2, -1.667), (-1.093, -2.045, -1.903), (-1.0, -1.871, -2.121), (-0.8972, -1.678, -2.319), (-0.7857, -1.47, -2.494), (-0.6666, -1.247, -2.646), (-0.5412, -1.012, -2.772), (-0.4105, -0.768, -2.871), (-0.2759, -0.5162, -2.942), (-0.1386, -0.2593, -2.986), (-0.1634, -0.2445, 2.986), (-0.3252, -0.4866, 2.942), (-0.4838, -0.7241, 2.871), (-0.6378, -0.9546, 2.772), (-0.7857, -1.176, 2.646), (-0.926, -1.386, 2.494), (-1.057, -1.582, 2.319), (-1.179, -1.764, 2.121), (-1.288, -1.928, 1.903), (-1.386, -2.074, 1.667), (-1.47, -2.2, 1.414), (-1.54, -2.305, 1.148), (-1.595, -2.387, 0.8709), (-1.635, -2.446, 0.5853), (-1.659, -2.482, 0.2941), (-1.667, -2.494, -4.888e-07), (-1.659, -2.482, -0.2941), (-1.635, -2.446, -0.5853), (-1.595, -2.387, -0.8709), (-1.54, -2.305, -1.148), (-1.47, -2.2, -1.414), (-1.386, -2.074, -1.667), (-1.288, -1.928, -1.903), (-1.179, -1.764, -2.121), (-1.057, -1.582, -2.319), (-0.926, -1.386, -2.494), (-0.7857, -1.176, -2.646), (-0.6378, -0.9546, -2.772), (-0.4838, -0.7241, -2.871), (-0.3252, -0.4866, -2.942), (-0.1634, -0.2445, -2.986), (-0.1865, -0.2273, 2.986), (-0.3713, -0.4524, 2.942), (-0.5525, -0.6732, 2.871), (-0.7283, -0.8875, 2.772), (-0.8972, -1.093, 2.646), (-1.057, -1.288, 2.494), (-1.207, -1.471, 2.319), (-1.346, -1.64, 2.121), (-1.471, -1.793, 1.903), (-1.582, -1.928, 1.667), (-1.678, -2.045, 1.414), (-1.758, -2.143, 1.148), (-1.821, -2.219, 0.8709), (-1.867, -2.274, 0.5853), (-1.894, -2.308, 0.2941), (-1.903, -2.319, -4.888e-07), (-1.894, -2.308, -0.2941), (-1.867, -2.274, -0.5853), (-1.821, -2.219, -0.8709), (-1.758, -2.143, -1.148), (-1.678, -2.045, -1.414), (-1.582, -1.928, -1.667), (-1.471, -1.793, -1.903), (-1.346, -1.64, -2.121), (-1.207, -1.471, -2.319), (-1.057, -1.288, -2.494), (-0.8972, -1.093, -2.646), (-0.7283, -0.8875, -2.772), (-0.5525, -0.6732, -2.871), (-0.3713, -0.4524, -2.942), (-0.1865, -0.2273, -2.986), (-0.2079, -0.2079, 2.986), (-0.4139, -0.4139, 2.942), (-0.6158, -0.6158, 2.871), (-0.8118, -0.8118, 2.772), (-1.0, -1.0, 2.646), (-1.179, -1.179, 2.494), (-1.346, -1.346, 2.319), (-1.5, -1.5, 2.121), (-1.64, -1.64, 1.903), (-1.764, -1.764, 1.667), (-1.871, -1.871, 1.414), (-1.96, -1.96, 1.148), (-2.03, -2.03, 0.8709), (-2.081, -2.081, 0.5853), (-2.111, -2.111, 0.2941), (-2.121, -2.121, -4.888e-07), (-2.111, -2.111, -0.2941), (-2.081, -2.081, -0.5853), (-2.03, -2.03, -0.8709), (-1.96, -1.96, -1.148), (-1.871, -1.871, -1.414), (-1.764, -1.764, -1.667), (-1.64, -1.64, -1.903), (-1.5, -1.5, -2.121), (-1.346, -1.346, -2.319), (-1.179, -1.179, -2.494), (-1.0, -1.0, -2.646), (-0.8118, -0.8118, -2.772), (-0.6158, -0.6158, -2.871), (-0.4138, -0.4139, -2.942), (-0.2079, -0.2079, -2.986), (-0.2273, -0.1865, 2.986), (-0.4524, -0.3713, 2.942), (-0.6732, -0.5525, 2.871), (-0.8875, -0.7283, 2.772), (-1.093, -0.8972, 2.646), (-1.288, -1.057, 2.494), (-1.471, -1.207, 2.319), (-1.64, -1.346, 2.121), (-1.793, -1.471, 1.903), (-1.928, -1.582, 1.667), (-2.045, -1.678, 1.414), (-2.143, -1.758, 1.148), (-2.219, -1.821, 0.8709), (-2.274, -1.867, 0.5853), (-2.308, -1.894, 0.2941), (-2.319, -1.903, -4.888e-07), (-2.308, -1.894, -0.2941), (-2.274, -1.867, -0.5853), (-2.219, -1.821, -0.8709), (-2.143, -1.758, -1.148), (-2.045, -1.678, -1.414), (-1.928, -1.582, -1.667), (-1.793, -1.471, -1.903), (-1.64, -1.346, -2.121), (-1.471, -1.207, -2.319), (-1.288, -1.057, -2.494), (-1.093, -0.8972, -2.646), (-0.8875, -0.7283, -2.772), (-0.6732, -0.5525, -2.871), (-0.4524, -0.3713, -2.942), (-0.2273, -0.1865, -2.986), (-0.2445, -0.1634, 2.986), (-0.4866, -0.3252, 2.942), (-0.7241, -0.4838, 2.871), (-0.9546, -0.6378, 2.772), (-1.176, -0.7857, 2.646), (-1.386, -0.926, 2.494), (-1.582, -1.057, 2.319), (-1.764, -1.179, 2.121), (-1.928, -1.288, 1.903), (-2.074, -1.386, 1.667), (-2.2, -1.47, 1.414), (-2.305, -1.54, 1.148), (-2.387, -1.595, 0.8709), (-2.446, -1.635, 0.5853), (-2.482, -1.659, 0.2941), (-2.494, -1.667, -4.888e-07), (-2.482, -1.659, -0.2941), (-2.446, -1.635, -0.5853), (-2.387, -1.595, -0.8709), (-2.305, -1.54, -1.148), (-2.2, -1.47, -1.414), (-2.074, -1.386, -1.667), (-1.928, -1.288, -1.903), (-1.764, -1.179, -2.121), (-1.582, -1.057, -2.319), (-1.386, -0.926, -2.494), (-1.176, -0.7857, -2.646), (-0.9546, -0.6378, -2.772), (-0.7241, -0.4838, -2.871), (-0.4866, -0.3252, -2.942), (-0.2445, -0.1634, -2.986), (-0.2593, -0.1386, 2.986), (-0.5162, -0.2759, 2.942), (-0.768, -0.4105, 2.871), (-1.012, -0.5412, 2.772), (-1.247, -0.6666, 2.646), (-1.47, -0.7857, 2.494), (-1.678, -0.8972, 2.319), (-1.871, -1.0, 2.121), (-2.045, -1.093, 1.903), (-2.2, -1.176, 1.667), (-2.333, -1.247, 1.414), (-2.444, -1.307, 1.148), (-2.532, -1.353, 0.8709), (-2.595, -1.387, 0.5853), (-2.633, -1.407, 0.2941), (-2.646, -1.414, -4.888e-07), (-2.633, -1.407, -0.2941), (-2.595, -1.387, -0.5853), (-2.532, -1.353, -0.8709), (-2.444, -1.307, -1.148), (-2.333, -1.247, -1.414), (-2.2, -1.176, -1.667), (-2.045, -1.093, -1.903), (-1.871, -1.0, -2.121), (-1.678, -0.8972, -2.319), (-1.47, -0.7857, -2.494), (-1.247, -0.6666, -2.646), (-1.012, -0.5412, -2.772), (-0.768, -0.4105, -2.871), (-0.5162, -0.2759, -2.942), (-0.2593, -0.1386, -2.986), (-0.2717, -0.1125, 2.986), (-0.5407, -0.224, 2.942), (-0.8046, -0.3333, 2.871), (-1.061, -0.4393, 2.772), (-1.307, -0.5412, 2.646), (-1.54, -0.6378, 2.494), (-1.758, -0.7283, 2.319), (-1.96, -0.8118, 2.121), (-2.143, -0.8875, 1.903), (-2.305, -0.9546, 1.667), (-2.444, -1.012, 1.414), (-2.561, -1.061, 1.148), (-2.652, -1.099, 0.8709), (-2.718, -1.126, 0.5853), (-2.758, -1.143, 0.2941), (-2.772, -1.148, -4.888e-07), (-2.758, -1.143, -0.2941), (-2.718, -1.126, -0.5853), (-2.652, -1.099, -0.8709), (-2.561, -1.061, -1.148), (-2.444, -1.012, -1.414), (-2.305, -0.9546, -1.667), (-2.143, -0.8875, -1.903), (-1.96, -0.8118, -2.121), (-1.758, -0.7283, -2.319), (-1.54, -0.6378, -2.494), (-1.307, -0.5412, -2.646), (-1.061, -0.4393, -2.772), (-0.8046, -0.3333, -2.871), (-0.5407, -0.224, -2.942), (-0.2717, -0.1125, -2.986), (-0.2814, -0.08536, 2.986), (-0.5601, -0.1699, 2.942), (-0.8334, -0.2528, 2.871), (-1.099, -0.3333, 2.772), (-1.353, -0.4105, 2.646), (-1.595, -0.4838, 2.494), (-1.821, -0.5525, 2.319), (-2.03, -0.6158, 2.121), (-2.219, -0.6732, 1.903), (-2.387, -0.7241, 1.667), (-2.532, -0.768, 1.414), (-2.652, -0.8046, 1.148), (-2.747, -0.8334, 0.8709), (-2.816, -0.8541, 0.5853), (-2.857, -0.8667, 0.2941), (-2.871, -0.8709, -4.888e-07), (-2.857, -0.8667, -0.2941), (-2.816, -0.8541, -0.5853), (-2.747, -0.8334, -0.8709), (-2.652, -0.8046, -1.148), (-2.532, -0.768, -1.414), (-2.387, -0.7241, -1.667), (-2.219, -0.6732, -1.903), (-2.03, -0.6158, -2.121), (-1.821, -0.5525, -2.319), (-1.595, -0.4838, -2.494), (-1.353, -0.4105, -2.646), (-1.099, -0.3333, -2.772), (-0.8334, -0.2528, -2.871), (-0.5601, -0.1699, -2.942), (-0.2814, -0.08536, -2.986), (-0.2884, -0.05737, 2.986), (-0.574, -0.1142, 2.942), (-0.8541, -0.1699, 2.871), (-1.126, -0.224, 2.772), (-1.387, -0.2759, 2.646), (-1.635, -0.3252, 2.494), (-1.867, -0.3713, 2.319), (-2.081, -0.4139, 2.121), (-2.274, -0.4524, 1.903), (-2.446, -0.4866, 1.667), (-2.595, -0.5162, 1.414), (-2.718, -0.5407, 1.148), (-2.816, -0.5601, 0.8709), (-2.886, -0.574, 0.5853), (-2.928, -0.5825, 0.2941), (-2.942, -0.5853, -4.888e-07), (-2.928, -0.5825, -0.2941), (-2.886, -0.574, -0.5853), (-2.816, -0.5601, -0.8709), (-2.718, -0.5407, -1.148), (-2.595, -0.5162, -1.414), (-2.446, -0.4866, -1.667), (-2.274, -0.4524, -1.903), (-2.081, -0.4139, -2.121), (-1.867, -0.3713, -2.319), (-1.635, -0.3252, -2.494), (-1.387, -0.2759, -2.646), (-1.126, -0.224, -2.772), (-0.8541, -0.1699, -2.871), (-0.574, -0.1142, -2.942), (-0.2884, -0.05737, -2.986), (-0.2926, -0.02882, 2.986), (-0.5825, -0.05737, 2.942), (-0.8667, -0.08536, 2.871), (-1.143, -0.1125, 2.772), (-1.407, -0.1386, 2.646), (-1.659, -0.1634, 2.494), (-1.894, -0.1865, 2.319), (-2.111, -0.2079, 2.121), (-2.308, -0.2273, 1.903), (-2.482, -0.2445, 1.667), (-2.633, -0.2593, 1.414), (-2.758, -0.2717, 1.148), (-2.857, -0.2814, 0.8709), (-2.928, -0.2884, 0.5853), (-2.971, -0.2926, 0.2941), (-2.986, -0.2941, -4.888e-07), (-2.971, -0.2926, -0.2941), (-2.928, -0.2884, -0.5853), (-2.857, -0.2814, -0.8709), (-2.758, -0.2717, -1.148), (-2.633, -0.2593, -1.414), (-2.482, -0.2445, -1.667), (-2.308, -0.2273, -1.903), (-2.111, -0.2079, -2.121), (-1.894, -0.1865, -2.319), (-1.659, -0.1634, -2.494), (-1.407, -0.1386, -2.646), (-1.143, -0.1125, -2.772), (-0.8667, -0.08536, -2.871), (-0.5825, -0.05737, -2.942), (-0.2926, -0.02882, -2.986), (-0.2941, -2.44e-06, 2.986), (-0.5853, -2.362e-06, 2.942), (-0.8709, -2.299e-06, 2.871), (-1.148, -2.515e-06, 2.772), (-1.414, -2.44e-06, 2.646), (-1.667, -2.336e-06, 2.494), (-1.903, -2.262e-06, 2.319), (-2.121, -2.455e-06, 2.121), (-2.319, -2.724e-06, 1.903), (-2.494, -1.919e-06, 1.667), (-2.646, -2.157e-06, 1.414), (-2.772, -2.426e-06, 1.148), (-2.871, -2.217e-06, 0.8709), (-2.942, -2.038e-06, 0.5853), (-2.986, -2.843e-06, 0.2941), (-3.0, -2.366e-06, -4.888e-07), (-2.986, -2.843e-06, -0.2941), (-2.942, -2.008e-06, -0.5853), (-2.871, -2.098e-06, -0.8709), (-2.772, -2.664e-06, -1.148), (-2.646, -1.979e-06, -1.414), (-2.494, -2.247e-06, -1.667), (-2.319, -2.932e-06, -1.903), (-2.121, -2.291e-06, -2.121), (-1.903, -2.396e-06, -2.319), (-1.667, -2.068e-06, -2.494), (-1.414, -2.321e-06, -2.646), (-1.148, -2.463e-06, -2.772), (-0.8709, -2.575e-06, -2.871), (-0.5853, -2.388e-06, -2.942), (-0.2941, -2.355e-06, -2.986), (-0.2926, 0.02882, 2.986), (-0.5825, 0.05736, 2.942), (-0.8667, 0.08536, 2.871), (-1.143, 0.1125, 2.772), (-1.407, 0.1386, 2.646), (-1.659, 0.1634, 2.494), (-1.894, 0.1865, 2.319), (-2.111, 0.2079, 2.121), (-2.308, 0.2273, 1.903), (-2.482, 0.2445, 1.667), (-2.633, 0.2593, 1.414), (-2.758, 0.2717, 1.148), (-2.857, 0.2814, 0.8709), (-2.928, 0.2884, 0.5853), (-2.971, 0.2926, 0.2941), (-2.986, 0.294, -4.888e-07), (-2.971, 0.2926, -0.2941), (-2.928, 0.2884, -0.5853), (-2.857, 0.2814, -0.8709), (-2.758, 0.2717, -1.148), (-2.633, 0.2593, -1.414), (-2.482, 0.2445, -1.667), (-2.308, 0.2273, -1.903), (-2.111, 0.2079, -2.121), (-1.894, 0.1865, -2.319), (-1.659, 0.1634, -2.494), (-1.407, 0.1386, -2.646), (-1.143, 0.1125, -2.772), (-0.8667, 0.08536, -2.871), (-0.5825, 0.05736, -2.942), (-0.2926, 0.02882, -2.986), (-0.2884, 0.05736, 2.986), (-0.574, 0.1142, 2.942), (-0.8541, 0.1699, 2.871), (-1.126, 0.224, 2.772), (-1.387, 0.2759, 2.646), (-1.635, 0.3252, 2.494), (-1.867, 0.3713, 2.319), (-2.081, 0.4138, 2.121), (-2.274, 0.4524, 1.903), (-2.446, 0.4866, 1.667), (-2.595, 0.5162, 1.414), (-2.718, 0.5407, 1.148), (-2.816, 0.5601, 0.8709), (-2.886, 0.574, 0.5853), (-2.928, 0.5825, 0.2941), (-2.942, 0.5853, -4.888e-07), (-2.928, 0.5825, -0.2941), (-2.886, 0.574, -0.5853), (-2.816, 0.5601, -0.8709), (-2.718, 0.5407, -1.148), (-2.595, 0.5162, -1.414), (-2.446, 0.4866, -1.667), (-2.274, 0.4524, -1.903), (-2.081, 0.4138, -2.121), (-1.867, 0.3713, -2.319), (-1.635, 0.3252, -2.494), (-1.387, 0.2759, -2.646), (-1.126, 0.224, -2.772), (-0.8541, 0.1699, -2.871), (-0.574, 0.1142, -2.942), (-0.2884, 0.05736, -2.986), (-0.2814, 0.08536, 2.986), (-0.5601, 0.1699, 2.942), (-0.8334, 0.2528, 2.871), (-1.099, 0.3333, 2.772), (-1.353, 0.4105, 2.646), (-1.595, 0.4838, 2.494), (-1.821, 0.5525, 2.319), (-2.03, 0.6158, 2.121), (-2.219, 0.6732, 1.903), (-2.387, 0.7241, 1.667), (-2.532, 0.768, 1.414), (-2.652, 0.8046, 1.148), (-2.747, 0.8334, 0.8709), (-2.816, 0.8541, 0.5853), (-2.857, 0.8667, 0.2941), (-2.871, 0.8709, -4.888e-07), (-2.857, 0.8667, -0.2941), (-2.816, 0.8541, -0.5853), (-2.747, 0.8334, -0.8709), (-2.652, 0.8046, -1.148), (-2.532, 0.768, -1.414), (-2.387, 0.7241, -1.667), (-2.219, 0.6732, -1.903), (-2.03, 0.6158, -2.121), (-1.821, 0.5525, -2.319), (-1.595, 0.4838, -2.494), (-1.353, 0.4105, -2.646), (-1.099, 0.3333, -2.772), (-0.8334, 0.2528, -2.871), (-0.5601, 0.1699, -2.942), (-0.2814, 0.08536, -2.986), (-0.2717, 0.1125, 2.986), (-0.5407, 0.224, 2.942), (-0.8046, 0.3333, 2.871), (-1.061, 0.4393, 2.772), (-1.307, 0.5412, 2.646), (-1.54, 0.6378, 2.494), (-1.758, 0.7283, 2.319), (-1.96, 0.8118, 2.121), (-2.143, 0.8875, 1.903), (-2.305, 0.9546, 1.667), (-2.444, 1.012, 1.414), (-2.561, 1.061, 1.148), (-2.652, 1.099, 0.8709), (-2.718, 1.126, 0.5853), (-2.758, 1.143, 0.2941), (-2.772, 1.148, -4.888e-07), (-2.758, 1.143, -0.2941), (-2.718, 1.126, -0.5853), (-2.652, 1.099, -0.8709), (-2.561, 1.061, -1.148), (-2.444, 1.012, -1.414), (-2.305, 0.9546, -1.667), (-2.143, 0.8875, -1.903), (-1.96, 0.8118, -2.121), (-1.758, 0.7283, -2.319), (-1.54, 0.6378, -2.494), (-1.307, 0.5412, -2.646), (-1.061, 0.4393, -2.772), (-0.8046, 0.3333, -2.871), (-0.5407, 0.224, -2.942), (-0.2717, 0.1125, -2.986), (-0.2593, 0.1386, 2.986), (-0.5162, 0.2759, 2.942), (-0.768, 0.4105, 2.871), (-1.012, 0.5412, 2.772), (-1.247, 0.6666, 2.646), (-1.47, 0.7857, 2.494), (-1.678, 0.8972, 2.319), (-1.871, 1.0, 2.121), (-2.045, 1.093, 1.903), (-2.2, 1.176, 1.667), (-2.333, 1.247, 1.414), (-2.444, 1.307, 1.148), (-2.532, 1.353, 0.8709), (-2.595, 1.387, 0.5853), (-2.633, 1.407, 0.2941), (-2.646, 1.414, -4.888e-07), (-2.633, 1.407, -0.2941), (-2.595, 1.387, -0.5853), (-2.532, 1.353, -0.8709), (-2.444, 1.307, -1.148), (-2.333, 1.247, -1.414), (-2.2, 1.176, -1.667), (-2.045, 1.093, -1.903), (-1.871, 1.0, -2.121), (-1.678, 0.8972, -2.319), (-1.47, 0.7857, -2.494), (-1.247, 0.6666, -2.646), (-1.012, 0.5412, -2.772), (-0.768, 0.4105, -2.871), (-0.5162, 0.2759, -2.942), (-0.2593, 0.1386, -2.986), (-0.2445, 0.1634, 2.986), (-0.4866, 0.3252, 2.942), (-0.7241, 0.4838, 2.871), (-0.9546, 0.6378, 2.772), (-1.176, 0.7857, 2.646), (-1.386, 0.926, 2.494), (-1.582, 1.057, 2.319), (-1.764, 1.179, 2.121), (-1.928, 1.288, 1.903), (-2.074, 1.386, 1.667), (-2.2, 1.47, 1.414), (-2.305, 1.54, 1.148), (-2.387, 1.595, 0.8709), (-2.446, 1.635, 0.5853), (-2.482, 1.659, 0.2941), (-2.494, 1.667, -4.888e-07), (-2.482, 1.659, -0.2941), (-2.446, 1.635, -0.5853), (-2.387, 1.595, -0.8709), (-2.305, 1.54, -1.148), (-2.2, 1.47, -1.414), (-2.074, 1.386, -1.667), (-1.928, 1.288, -1.903), (-1.764, 1.179, -2.121), (-1.582, 1.057, -2.319), (-1.386, 0.926, -2.494), (-1.176, 0.7857, -2.646), (-0.9546, 0.6378, -2.772), (-0.7241, 0.4838, -2.871), (-0.4866, 0.3252, -2.942), (-0.2445, 0.1634, -2.986), (-0.2273, 0.1865, 2.986), (-0.4524, 0.3713, 2.942), (-0.6732, 0.5525, 2.871), (-0.8875, 0.7283, 2.772), (-1.093, 0.8972, 2.646), (-1.288, 1.057, 2.494), (-1.471, 1.207, 2.319), (-1.64, 1.346, 2.121), (-1.793, 1.471, 1.903), (-1.928, 1.582, 1.667), (-2.045, 1.678, 1.414), (-2.143, 1.758, 1.148), (-2.219, 1.821, 0.8709), (-2.274, 1.867, 0.5853), (-2.308, 1.894, 0.2941), (-2.319, 1.903, -4.888e-07), (-2.308, 1.894, -0.2941), (-2.274, 1.867, -0.5853), (-2.219, 1.821, -0.8709), (-2.143, 1.758, -1.148), (-2.045, 1.678, -1.414), (-1.928, 1.582, -1.667), (-1.793, 1.471, -1.903), (-1.64, 1.346, -2.121), (-1.471, 1.207, -2.319), (-1.288, 1.057, -2.494), (-1.093, 0.8972, -2.646), (-0.8875, 0.7283, -2.772), (-0.6732, 0.5525, -2.871), (-0.4524, 0.3713, -2.942), (-0.2273, 0.1865, -2.986), (-0.2079, 0.2079, 2.986), (-0.4139, 0.4138, 2.942), (-0.6158, 0.6158, 2.871), (-0.8118, 0.8118, 2.772), (-1.0, 1.0, 2.646), (-1.179, 1.179, 2.494), (-1.346, 1.346, 2.319), (-1.5, 1.5, 2.121), (-1.64, 1.64, 1.903), (-1.764, 1.764, 1.667), (-1.871, 1.871, 1.414), (-1.96, 1.96, 1.148), (-2.03, 2.03, 0.8709), (-2.081, 2.081, 0.5853), (-2.111, 2.111, 0.2941), (-2.121, 2.121, -4.888e-07), (-2.111, 2.111, -0.2941), (-2.081, 2.081, -0.5853), (-2.03, 2.03, -0.8709), (-1.96, 1.96, -1.148), (-1.871, 1.871, -1.414), (-1.764, 1.764, -1.667), (-1.64, 1.64, -1.903), (-1.5, 1.5, -2.121), (-1.346, 1.346, -2.319), (-1.179, 1.179, -2.494), (-1.0, 1.0, -2.646), (-0.8118, 0.8118, -2.772), (-0.6158, 0.6158, -2.871), (-0.4138, 0.4138, -2.942), (-0.2079, 0.2079, -2.986), (-0.1865, 0.2273, 2.986), (-0.3713, 0.4524, 2.942), (-0.5525, 0.6732, 2.871), (-0.7283, 0.8875, 2.772), (-0.8972, 1.093, 2.646), (-1.057, 1.288, 2.494), (-1.207, 1.471, 2.319), (-1.346, 1.64, 2.121), (-1.471, 1.793, 1.903), (-1.582, 1.928, 1.667), (-1.678, 2.045, 1.414), (-1.758, 2.143, 1.148), (-1.821, 2.219, 0.8709), (-1.867, 2.274, 0.5853), (-1.894, 2.308, 0.2941), (-1.903, 2.319, -4.888e-07), (-1.894, 2.308, -0.2941), (-1.867, 2.274, -0.5853), (-1.821, 2.219, -0.8709), (-1.758, 2.143, -1.148), (-1.678, 2.045, -1.414), (-1.582, 1.928, -1.667), (-1.471, 1.793, -1.903), (-1.346, 1.64, -2.121), (-1.207, 1.471, -2.319), (-1.057, 1.288, -2.494), (-0.8972, 1.093, -2.646), (-0.7283, 0.8875, -2.772), (-0.5525, 0.6732, -2.871), (-0.3713, 0.4524, -2.942), (-0.1865, 0.2273, -2.986), (-0.1634, 0.2445, 2.986), (-0.3252, 0.4866, 2.942), (-0.4838, 0.7241, 2.871), (-0.6378, 0.9546, 2.772), (-0.7857, 1.176, 2.646), (-0.926, 1.386, 2.494), (-1.057, 1.582, 2.319), (-1.179, 1.764, 2.121), (-1.288, 1.928, 1.903), (-1.386, 2.074, 1.667), (-1.47, 2.2, 1.414), (-1.54, 2.305, 1.148), (-1.595, 2.387, 0.8709), (-1.635, 2.446, 0.5853), (-1.659, 2.482, 0.2941), (-1.667, 2.494, -4.888e-07), (-1.659, 2.482, -0.2941), (-1.635, 2.446, -0.5853), (-1.595, 2.387, -0.8709), (-1.54, 2.305, -1.148), (-1.47, 2.2, -1.414), (-1.386, 2.074, -1.667), (-1.288, 1.928, -1.903), (-1.179, 1.764, -2.121), (-1.057, 1.582, -2.319), (-0.926, 1.386, -2.494), (-0.7857, 1.176, -2.646), (-0.6378, 0.9546, -2.772), (-0.4838, 0.7241, -2.871), (-0.3252, 0.4866, -2.942), (-0.1634, 0.2445, -2.986), (-0.1386, 0.2593, 2.986), (-0.2759, 0.5162, 2.942), (-0.4105, 0.768, 2.871), (-0.5412, 1.012, 2.772), (-0.6666, 1.247, 2.646), (-0.7857, 1.47, 2.494), (-0.8972, 1.678, 2.319), (-1.0, 1.871, 2.121), (-1.093, 2.045, 1.903), (-1.176, 2.2, 1.667), (-1.247, 2.333, 1.414), (-1.307, 2.444, 1.148), (-1.353, 2.532, 0.8709), (-1.387, 2.595, 0.5853), (-1.407, 2.633, 0.2941), (-1.414, 2.646, -4.888e-07), (-1.407, 2.633, -0.2941), (-1.387, 2.595, -0.5853), (-1.353, 2.532, -0.8709), (-1.307, 2.444, -1.148), (-1.247, 2.333, -1.414), (-1.176, 2.2, -1.667), (-1.093, 2.045, -1.903), (-1.0, 1.871, -2.121), (-0.8972, 1.678, -2.319), (-0.7857, 1.47, -2.494), (-0.6666, 1.247, -2.646), (-0.5412, 1.012, -2.772), (-0.4105, 0.768, -2.871), (-0.2759, 0.5162, -2.942), (-0.1386, 0.2593, -2.986), (-0.1125, 0.2717, 2.986), (-0.224, 0.5407, 2.942), (-0.3333, 0.8046, 2.871), (-0.4393, 1.061, 2.772), (-0.5412, 1.307, 2.646), (-0.6378, 1.54, 2.494), (-0.7283, 1.758, 2.319), (-0.8118, 1.96, 2.121), (-0.8875, 2.143, 1.903), (-0.9546, 2.305, 1.667), (-1.012, 2.444, 1.414), (-1.061, 2.561, 1.148), (-1.099, 2.652, 0.8709), (-1.126, 2.718, 0.5853), (-1.143, 2.758, 0.2941), (-1.148, 2.772, -4.888e-07), (-1.143, 2.758, -0.2941), (-1.126, 2.718, -0.5853), (-1.099, 2.652, -0.8709), (-1.061, 2.561, -1.148), (-1.012, 2.444, -1.414), (-0.9546, 2.305, -1.667), (-0.8875, 2.143, -1.903), (-0.8118, 1.96, -2.121), (-0.7283, 1.758, -2.319), (-0.6378, 1.54, -2.494), (-0.5412, 1.307, -2.646), (-0.4393, 1.061, -2.772), (-0.3333, 0.8046, -2.871), (-0.224, 0.5407, -2.942), (-0.1125, 0.2717, -2.986), (-0.08536, 0.2814, 2.986), (-0.1699, 0.5601, 2.942), (-0.2528, 0.8334, 2.871), (-0.3333, 1.099, 2.772), (-0.4105, 1.353, 2.646), (-0.4838, 1.595, 2.494), (-0.5525, 1.821, 2.319), (-0.6158, 2.03, 2.121), (-0.6732, 2.219, 1.903), (-0.7241, 2.387, 1.667), (-0.768, 2.532, 1.414), (-0.8046, 2.652, 1.148), (-0.8334, 2.747, 0.8709), (-0.8541, 2.816, 0.5853), (-0.8667, 2.857, 0.2941), (-0.8709, 2.871, -4.888e-07), (-0.8667, 2.857, -0.2941), (-0.8541, 2.816, -0.5853), (-0.8334, 2.747, -0.8709), (-0.8046, 2.652, -1.148), (-0.768, 2.532, -1.414), (-0.7241, 2.387, -1.667), (-0.6732, 2.219, -1.903), (-0.6158, 2.03, -2.121), (-0.5525, 1.821, -2.319), (-0.4838, 1.595, -2.494), (-0.4105, 1.353, -2.646), (-0.3333, 1.099, -2.772), (-0.2528, 0.8334, -2.871), (-0.1699, 0.5601, -2.942), (-0.08536, 0.2814, -2.986), (-0.05737, 0.2884, 2.986), (-0.1142, 0.574, 2.942), (-0.1699, 0.8541, 2.871), (-0.224, 1.126, 2.772), (-0.2759, 1.387, 2.646), (-0.3252, 1.635, 2.494), (-0.3713, 1.867, 2.319), (-0.4138, 2.081, 2.121), (-0.4524, 2.274, 1.903), (-0.4866, 2.446, 1.667), (-0.5162, 2.595, 1.414), (-0.5407, 2.718, 1.148), (-0.5601, 2.816, 0.8709), (-0.574, 2.886, 0.5853), (-0.5825, 2.928, 0.2941), (-0.5853, 2.942, -4.888e-07), (-0.5825, 2.928, -0.2941), (-0.574, 2.886, -0.5853), (-0.5601, 2.816, -0.8709), (-0.5407, 2.718, -1.148), (-0.5162, 2.595, -1.414), (-0.4866, 2.446, -1.667), (-0.4524, 2.274, -1.903), (-0.4138, 2.081, -2.121), (-0.3713, 1.867, -2.319), (-0.3252, 1.635, -2.494), (-0.2759, 1.387, -2.646), (-0.224, 1.126, -2.772), (-0.1699, 0.8541, -2.871), (-0.1142, 0.574, -2.942), (-0.05737, 0.2884, -2.986), (-0.02882, 0.2926, 2.986), (-0.05737, 0.5825, 2.942), (-0.08536, 0.8667, 2.871), (-0.1125, 1.143, 2.772), (-0.1386, 1.407, 2.646), (-0.1634, 1.659, 2.494), (-0.1865, 1.894, 2.319), (-0.2079, 2.111, 2.121), (-0.2273, 2.308, 1.903), (-0.2445, 2.482, 1.667), (-0.2593, 2.633, 1.414), (-0.2717, 2.758, 1.148), (-0.2814, 2.857, 0.8709), (-0.2884, 2.928, 0.5853), (-0.2926, 2.971, 0.2941), (-0.2941, 2.986, -4.888e-07), (-0.2926, 2.971, -0.2941), (-0.2884, 2.928, -0.5853), (-0.2814, 2.857, -0.8709), (-0.2717, 2.758, -1.148), (-0.2593, 2.633, -1.414), (-0.2445, 2.482, -1.667), (-0.2273, 2.308, -1.903), (-0.2079, 2.111, -2.121), (-0.1865, 1.894, -2.319), (-0.1634, 1.659, -2.494), (-0.1386, 1.407, -2.646), (-0.1125, 1.143, -2.772), (-0.08536, 0.8667, -2.871), (-0.05737, 0.5825, -2.942), (-0.02882, 0.2926, -2.986), (-3.592e-08, 0.2941, 2.986), (1.466e-07, 0.8709, 2.871), (4.231e-08, 1.148, 2.772), (1.466e-07, 1.414, 2.646), (2.36e-07, 1.903, 2.319), (2.211e-07, 2.121, 2.121), (-2.557e-07, 2.319, 1.903), (5.341e-07, 2.494, 1.667), (4.744e-07, 2.646, 1.414), (3.254e-07, 2.772, 1.148), (2.956e-07, 2.871, 0.8709), (8.619e-07, 2.942, 0.5853), (-9.18e-08, 2.986, 0.2941), (-2.39e-09, 3.0, -4.888e-07), (-9.18e-08, 2.986, -0.2941), (7.427e-07, 2.942, -0.5853), (2.956e-07, 2.871, -0.8709), (-9.18e-08, 2.772, -1.148), (5.042e-07, 2.646, -1.414), (2.36e-07, 2.494, -1.667), (-3.153e-07, 2.319, -1.903), (3.701e-07, 2.121, -2.121), (1.466e-07, 1.903, -2.319), (3.85e-07, 1.667, -2.494), (4.231e-08, 1.148, -2.772), (-4.709e-08, 0.8709, -2.871), (7.212e-08, 0.294, -2.986)], [], [(1970, 1969, 16, 17), (1959, 1121, 4), (1983, 2, 30, 31), (1971, 1970, 17, 18), (0, 1959, 4, 5), (1984, 1983, 31, 32), (1972, 1971, 18, 19), (1960, 0, 5, 6), (3, 1984, 32, 33), (1973, 1972, 19, 20), (1961, 1960, 6, 7), (1985, 3, 33, 34), (1974, 1973, 20, 21), (1962, 1961, 7, 8), (314, 1985, 34), (1975, 1974, 21, 22), (1, 1962, 8, 9), (1976, 1975, 22, 23), (1963, 1, 9, 10), (1977, 1976, 23, 24), (1964, 1963, 10, 11), (1978, 1977, 24, 25), (1965, 1964, 11, 12), (1979, 1978, 25, 26), (1966, 1965, 12, 13), (1980, 1979, 26, 27), (1967, 1966, 13, 14), (1981, 1980, 27, 28), (1968, 1967, 14, 15), (1982, 1981, 28, 29), (1969, 1968, 15, 16), (2, 1982, 29, 30), (25, 24, 55, 56), (12, 11, 42, 43), (26, 25, 56, 57), (13, 12, 43, 44), (27, 26, 57, 58), (14, 13, 44, 45), (28, 27, 58, 59), (15, 14, 45, 46), (29, 28, 59, 60), (16, 15, 46, 47), (30, 29, 60, 61), (17, 16, 47, 48), (4, 1121, 35), (31, 30, 61, 62), (18, 17, 48, 49), (5, 4, 35, 36), (32, 31, 62, 63), (19, 18, 49, 50), (6, 5, 36, 37), (33, 32, 63, 64), (20, 19, 50, 51), (7, 6, 37, 38), (34, 33, 64, 65), (21, 20, 51, 52), (8, 7, 38, 39), (314, 34, 65), (22, 21, 52, 53), (9, 8, 39, 40), (23, 22, 53, 54), (10, 9, 40, 41), (24, 23, 54, 55), (11, 10, 41, 42), (58, 57, 88, 89), (45, 44, 75, 76), (59, 58, 89, 90), (46, 45, 76, 77), (60, 59, 90, 91), (47, 46, 77, 78), (61, 60, 91, 92), (48, 47, 78, 79), (35, 1121, 66), (62, 61, 92, 93), (49, 48, 79, 80), (36, 35, 66, 67), (63, 62, 93, 94), (50, 49, 80, 81), (37, 36, 67, 68), (64, 63, 94, 95), (51, 50, 81, 82), (38, 37, 68, 69), (65, 64, 95, 96), (52, 51, 82, 83), (39, 38, 69, 70), (314, 65, 96), (53, 52, 83, 84), (40, 39, 70, 71), (54, 53, 84, 85), (41, 40, 71, 72), (55, 54, 85, 86), (42, 41, 72, 73), (56, 55, 86, 87), (43, 42, 73, 74), (57, 56, 87, 88), (44, 43, 74, 75), (91, 90, 121, 122), (78, 77, 108, 109), (92, 91, 122, 123), (79, 78, 109, 110), (66, 1121, 97), (93, 92, 123, 124), (80, 79, 110, 111), (67, 66, 97, 98), (94, 93, 124, 125), (81, 80, 111, 112), (68, 67, 98, 99), (95, 94, 125, 126), (82, 81, 112, 113), (69, 68, 99, 100), (96, 95, 126, 127), (83, 82, 113, 114), (70, 69, 100, 101), (314, 96, 127), (84, 83, 114, 115), (71, 70, 101, 102), (85, 84, 115, 116), (72, 71, 102, 103), (86, 85, 116, 117), (73, 72, 103, 104), (87, 86, 117, 118), (74, 73, 104, 105), (88, 87, 118, 119), (75, 74, 105, 106), (89, 88, 119, 120), (76, 75, 106, 107), (90, 89, 120, 121), (77, 76, 107, 108), (124, 123, 154, 155), (111, 110, 141, 142), (98, 97, 128, 129), (125, 124, 155, 156), (112, 111, 142, 143), (99, 98, 129, 130), (126, 125, 156, 157), (113, 112, 143, 144), (100, 99, 130, 131), (127, 126, 157, 158), (114, 113, 144, 145), (101, 100, 131, 132), (314, 127, 158), (115, 114, 145, 146), (102, 101, 132, 133), (116, 115, 146, 147), (103, 102, 133, 134), (117, 116, 147, 148), (104, 103, 134, 135), (118, 117, 148, 149), (105, 104, 135, 136), (119, 118, 149, 150), (106, 105, 136, 137), (120, 119, 150, 151), (107, 106, 137, 138), (121, 120, 151, 152), (108, 107, 138, 139), (122, 121, 152, 153), (109, 108, 139, 140), (123, 122, 153, 154), (110, 109, 140, 141), (97, 1121, 128), (157, 156, 187, 188), (144, 143, 174, 175), (131, 130, 161, 162), (158, 157, 188, 189), (145, 144, 175, 176), (132, 131, 162, 163), (314, 158, 189), (146, 145, 176, 177), (133, 132, 163, 164), (147, 146, 177, 178), (134, 133, 164, 165), (148, 147, 178, 179), (135, 134, 165, 166), (149, 148, 179, 180), (136, 135, 166, 167), (150, 149, 180, 181), (137, 136, 167, 168), (151, 150, 181, 182), (138, 137, 168, 169), (152, 151, 182, 183), (139, 138, 169, 170), (153, 152, 183, 184), (140, 139, 170, 171), (154, 153, 184, 185), (141, 140, 171, 172), (128, 1121, 159), (155, 154, 185, 186), (142, 141, 172, 173), (129, 128, 159, 160), (156, 155, 186, 187), (143, 142, 173, 174), (130, 129, 160, 161), (314, 189, 220), (177, 176, 207, 208), (164, 163, 194, 195), (178, 177, 208, 209), (165, 164, 195, 196), (179, 178, 209, 210), (166, 165, 196, 197), (180, 179, 210, 211), (167, 166, 197, 198), (181, 180, 211, 212), (168, 167, 198, 199), (182, 181, 212, 213), (169, 168, 199, 200), (183, 182, 213, 214), (170, 169, 200, 201), (184, 183, 214, 215), (171, 170, 201, 202), (185, 184, 215, 216), (172, 171, 202, 203), (159, 1121, 190), (186, 185, 216, 217), (173, 172, 203, 204), (160, 159, 190, 191), (187, 186, 217, 218), (174, 173, 204, 205), (161, 160, 191, 192), (188, 187, 218, 219), (175, 174, 205, 206), (162, 161, 192, 193), (189, 188, 219, 220), (176, 175, 206, 207), (163, 162, 193, 194), (210, 209, 240, 241), (197, 196, 227, 228), (211, 210, 241, 242), (198, 197, 228, 229), (212, 211, 242, 243), (199, 198, 229, 230), (213, 212, 243, 244), (200, 199, 230, 231), (214, 213, 244, 245), (201, 200, 231, 232), (215, 214, 245, 246), (202, 201, 232, 233), (216, 215, 246, 247), (203, 202, 233, 234), (190, 1121, 221), (217, 216, 247, 248), (204, 203, 234, 235), (191, 190, 221, 222), (218, 217, 248, 249), (205, 204, 235, 236), (192, 191, 222, 223), (219, 218, 249, 250), (206, 205, 236, 237), (193, 192, 223, 224), (220, 219, 250, 251), (207, 206, 237, 238), (194, 193, 224, 225), (314, 220, 251), (208, 207, 238, 239), (195, 194, 225, 226), (209, 208, 239, 240), (196, 195, 226, 227), (243, 242, 273, 274), (230, 229, 260, 261), (244, 243, 274, 275), (231, 230, 261, 262), (245, 244, 275, 276), (232, 231, 262, 263), (246, 245, 276, 277), (233, 232, 263, 264), (247, 246, 277, 278), (234, 233, 264, 265), (221, 1121, 252), (248, 247, 278, 279), (235, 234, 265, 266), (222, 221, 252, 253), (249, 248, 279, 280), (236, 235, 266, 267), (223, 222, 253, 254), (250, 249, 280, 281), (237, 236, 267, 268), (224, 223, 254, 255), (251, 250, 281, 282), (238, 237, 268, 269), (225, 224, 255, 256), (314, 251, 282), (239, 238, 269, 270), (226, 225, 256, 257), (240, 239, 270, 271), (227, 226, 257, 258), (241, 240, 271, 272), (228, 227, 258, 259), (242, 241, 272, 273), (229, 228, 259, 260), (276, 275, 306, 307), (263, 262, 293, 294), (277, 276, 307, 308), (264, 263, 294, 295), (278, 277, 308, 309), (265, 264, 295, 296), (252, 1121, 283), (279, 278, 309, 310), (266, 265, 296, 297), (253, 252, 283, 284), (280, 279, 310, 311), (267, 266, 297, 298), (254, 253, 284, 285), (281, 280, 311, 312), (268, 267, 298, 299), (255, 254, 285, 286), (282, 281, 312, 313), (269, 268, 299, 300), (256, 255, 286, 287), (314, 282, 313), (270, 269, 300, 301), (257, 256, 287, 288), (271, 270, 301, 302), (258, 257, 288, 289), (272, 271, 302, 303), (259, 258, 289, 290), (273, 272, 303, 304), (260, 259, 290, 291), (274, 273, 304, 305), (261, 260, 291, 292), (275, 274, 305, 306), (262, 261, 292, 293), (309, 308, 340, 341), (296, 295, 327, 328), (283, 1121, 315), (310, 309, 341, 342), (297, 296, 328, 329), (284, 283, 315, 316), (311, 310, 342, 343), (298, 297, 329, 330), (285, 284, 316, 317), (312, 311, 343, 344), (299, 298, 330, 331), (286, 285, 317, 318), (313, 312, 344, 345), (300, 299, 331, 332), (287, 286, 318, 319), (314, 313, 345), (301, 300, 332, 333), (288, 287, 319, 320), (302, 301, 333, 334), (289, 288, 320, 321), (303, 302, 334, 335), (290, 289, 321, 322), (304, 303, 335, 336), (291, 290, 322, 323), (305, 304, 336, 337), (292, 291, 323, 324), (306, 305, 337, 338), (293, 292, 324, 325), (307, 306, 338, 339), (294, 293, 325, 326), (308, 307, 339, 340), (295, 294, 326, 327), (316, 315, 346, 347), (343, 342, 373, 374), (330, 329, 360, 361), (317, 316, 347, 348), (344, 343, 374, 375), (331, 330, 361, 362), (318, 317, 348, 349), (345, 344, 375, 376), (332, 331, 362, 363), (319, 318, 349, 350), (314, 345, 376), (333, 332, 363, 364), (320, 319, 350, 351), (334, 333, 364, 365), (321, 320, 351, 352), (335, 334, 365, 366), (322, 321, 352, 353), (336, 335, 366, 367), (323, 322, 353, 354), (337, 336, 367, 368), (324, 323, 354, 355), (338, 337, 368, 369), (325, 324, 355, 356), (339, 338, 369, 370), (326, 325, 356, 357), (340, 339, 370, 371), (327, 326, 357, 358), (341, 340, 371, 372), (328, 327, 358, 359), (315, 1121, 346), (342, 341, 372, 373), (329, 328, 359, 360), (349, 348, 379, 380), (376, 375, 406, 407), (363, 362, 393, 394), (350, 349, 380, 381), (314, 376, 407), (364, 363, 394, 395), (351, 350, 381, 382), (365, 364, 395, 396), (352, 351, 382, 383), (366, 365, 396, 397), (353, 352, 383, 384), (367, 366, 397, 398), (354, 353, 384, 385), (368, 367, 398, 399), (355, 354, 385, 386), (369, 368, 399, 400), (356, 355, 386, 387), (370, 369, 400, 401), (357, 356, 387, 388), (371, 370, 401, 402), (358, 357, 388, 389), (372, 371, 402, 403), (359, 358, 389, 390), (346, 1121, 377), (373, 372, 403, 404), (360, 359, 390, 391), (347, 346, 377, 378), (374, 373, 404, 405), (361, 360, 391, 392), (348, 347, 378, 379), (375, 374, 405, 406), (362, 361, 392, 393), (382, 381, 412, 413), (396, 395, 426, 427), (383, 382, 413, 414), (397, 396, 427, 428), (384, 383, 414, 415), (398, 397, 428, 429), (385, 384, 415, 416), (399, 398, 429, 430), (386, 385, 416, 417), (400, 399, 430, 431), (387, 386, 417, 418), (401, 400, 431, 432), (388, 387, 418, 419), (402, 401, 432, 433), (389, 388, 419, 420), (403, 402, 433, 434), (390, 389, 420, 421), (377, 1121, 408), (404, 403, 434, 435), (391, 390, 421, 422), (378, 377, 408, 409), (405, 404, 435, 436), (392, 391, 422, 423), (379, 378, 409, 410), (406, 405, 436, 437), (393, 392, 423, 424), (380, 379, 410, 411), (407, 406, 437, 438), (394, 393, 424, 425), (381, 380, 411, 412), (314, 407, 438), (395, 394, 425, 426), (415, 414, 445, 446), (429, 428, 459, 460), (416, 415, 446, 447), (430, 429, 460, 461), (417, 416, 447, 448), (431, 430, 461, 462), (418, 417, 448, 449), (432, 431, 462, 463), (419, 418, 449, 450), (433, 432, 463, 464), (420, 419, 450, 451), (434, 433, 464, 465), (421, 420, 451, 452), (408, 1121, 439), (435, 434, 465, 466), (422, 421, 452, 453), (409, 408, 439, 440), (436, 435, 466, 467), (423, 422, 453, 454), (410, 409, 440, 441), (437, 436, 467, 468), (424, 423, 454, 455), (411, 410, 441, 442), (438, 437, 468, 469), (425, 424, 455, 456), (412, 411, 442, 443), (314, 438, 469), (426, 425, 456, 457), (413, 412, 443, 444), (427, 426, 457, 458), (414, 413, 444, 445), (428, 427, 458, 459), (448, 447, 478, 479), (462, 461, 492, 493), (449, 448, 479, 480), (463, 462, 493, 494), (450, 449, 480, 481), (464, 463, 494, 495), (451, 450, 481, 482), (465, 464, 495, 496), (452, 451, 482, 483), (439, 1121, 470), (466, 465, 496, 497), (453, 452, 483, 484), (440, 439, 470, 471), (467, 466, 497, 498), (454, 453, 484, 485), (441, 440, 471, 472), (468, 467, 498, 499), (455, 454, 485, 486), (442, 441, 472, 473), (469, 468, 499, 500), (456, 455, 486, 487), (443, 442, 473, 474), (314, 469, 500), (457, 456, 487, 488), (444, 443, 474, 475), (458, 457, 488, 489), (445, 444, 475, 476), (459, 458, 489, 490), (446, 445, 476, 477), (460, 459, 490, 491), (447, 446, 477, 478), (461, 460, 491, 492), (481, 480, 511, 512), (495, 494, 525, 526), (482, 481, 512, 513), (496, 495, 526, 527), (483, 482, 513, 514), (470, 1121, 501), (497, 496, 527, 528), (484, 483, 514, 515), (471, 470, 501, 502), (498, 497, 528, 529), (485, 484, 515, 516), (472, 471, 502, 503), (499, 498, 529, 530), (486, 485, 516, 517), (473, 472, 503, 504), (500, 499, 530, 531), (487, 486, 517, 518), (474, 473, 504, 505), (314, 500, 531), (488, 487, 518, 519), (475, 474, 505, 506), (489, 488, 519, 520), (476, 475, 506, 507), (490, 489, 520, 521), (477, 476, 507, 508), (491, 490, 521, 522), (478, 477, 508, 509), (492, 491, 522, 523), (479, 478, 509, 510), (493, 492, 523, 524), (480, 479, 510, 511), (494, 493, 524, 525), (514, 513, 544, 545), (501, 1121, 532), (528, 527, 558, 559), (515, 514, 545, 546), (502, 501, 532, 533), (529, 528, 559, 560), (516, 515, 546, 547), (503, 502, 533, 534), (530, 529, 560, 561), (517, 516, 547, 548), (504, 503, 534, 535), (531, 530, 561, 562), (518, 517, 548, 549), (505, 504, 535, 536), (314, 531, 562), (519, 518, 549, 550), (506, 505, 536, 537), (520, 519, 550, 551), (507, 506, 537, 538), (521, 520, 551, 552), (508, 507, 538, 539), (522, 521, 552, 553), (509, 508, 539, 540), (523, 522, 553, 554), (510, 509, 540, 541), (524, 523, 554, 555), (511, 510, 541, 542), (525, 524, 555, 556), (512, 511, 542, 543), (526, 525, 556, 557), (513, 512, 543, 544), (527, 526, 557, 558), (547, 546, 577, 578), (534, 533, 564, 565), (561, 560, 591, 592), (548, 547, 578, 579), (535, 534, 565, 566), (562, 561, 592, 593), (549, 548, 579, 580), (536, 535, 566, 567), (314, 562, 593), (550, 549, 580, 581), (537, 536, 567, 568), (551, 550, 581, 582), (538, 537, 568, 569), (552, 551, 582, 583), (539, 538, 569, 570), (553, 552, 583, 584), (540, 539, 570, 571), (554, 553, 584, 585), (541, 540, 571, 572), (555, 554, 585, 586), (542, 541, 572, 573), (556, 555, 586, 587), (543, 542, 573, 574), (557, 556, 587, 588), (544, 543, 574, 575), (558, 557, 588, 589), (545, 544, 575, 576), (532, 1121, 563), (559, 558, 589, 590), (546, 545, 576, 577), (533, 532, 563, 564), (560, 559, 590, 591), (580, 579, 610, 611), (567, 566, 597, 598), (314, 593, 624), (581, 580, 611, 612), (568, 567, 598, 599), (582, 581, 612, 613), (569, 568, 599, 600), (583, 582, 613, 614), (570, 569, 600, 601), (584, 583, 614, 615), (571, 570, 601, 602), (585, 584, 615, 616), (572, 571, 602, 603), (586, 585, 616, 617), (573, 572, 603, 604), (587, 586, 617, 618), (574, 573, 604, 605), (588, 587, 618, 619), (575, 574, 605, 606), (589, 588, 619, 620), (576, 575, 606, 607), (563, 1121, 594), (590, 589, 620, 621), (577, 576, 607, 608), (564, 563, 594, 595), (591, 590, 621, 622), (578, 577, 608, 609), (565, 564, 595, 596), (592, 591, 622, 623), (579, 578, 609, 610), (566, 565, 596, 597), (593, 592, 623, 624), (613, 612, 643, 644), (600, 599, 630, 631), (614, 613, 644, 645), (601, 600, 631, 632), (615, 614, 645, 646), (602, 601, 632, 633), (616, 615, 646, 647), (603, 602, 633, 634), (617, 616, 647, 648), (604, 603, 634, 635), (618, 617, 648, 649), (605, 604, 635, 636), (619, 618, 649, 650), (606, 605, 636, 637), (620, 619, 650, 651), (607, 606, 637, 638), (594, 1121, 625), (621, 620, 651, 652), (608, 607, 638, 639), (595, 594, 625, 626), (622, 621, 652, 653), (609, 608, 639, 640), (596, 595, 626, 627), (623, 622, 653, 654), (610, 609, 640, 641), (597, 596, 627, 628), (624, 623, 654, 655), (611, 610, 641, 642), (598, 597, 628, 629), (314, 624, 655), (612, 611, 642, 643), (599, 598, 629, 630), (646, 645, 676, 677), (633, 632, 663, 664), (647, 646, 677, 678), (634, 633, 664, 665), (648, 647, 678, 679), (635, 634, 665, 666), (649, 648, 679, 680), (636, 635, 666, 667), (650, 649, 680, 681), (637, 636, 667, 668), (651, 650, 681, 682), (638, 637, 668, 669), (625, 1121, 656), (652, 651, 682, 683), (639, 638, 669, 670), (626, 625, 656, 657), (653, 652, 683, 684), (640, 639, 670, 671), (627, 626, 657, 658), (654, 653, 684, 685), (641, 640, 671, 672), (628, 627, 658, 659), (655, 654, 685, 686), (642, 641, 672, 673), (629, 628, 659, 660), (314, 655, 686), (643, 642, 673, 674), (630, 629, 660, 661), (644, 643, 674, 675), (631, 630, 661, 662), (645, 644, 675, 676), (632, 631, 662, 663), (679, 678, 709, 710), (666, 665, 696, 697), (680, 679, 710, 711), (667, 666, 697, 698), (681, 680, 711, 712), (668, 667, 698, 699), (682, 681, 712, 713), (669, 668, 699, 700), (656, 1121, 687), (683, 682, 713, 714), (670, 669, 700, 701), (657, 656, 687, 688), (684, 683, 714, 715), (671, 670, 701, 702), (658, 657, 688, 689), (685, 684, 715, 716), (672, 671, 702, 703), (659, 658, 689, 690), (686, 685, 716, 717), (673, 672, 703, 704), (660, 659, 690, 691), (314, 686, 717), (674, 673, 704, 705), (661, 660, 691, 692), (675, 674, 705, 706), (662, 661, 692, 693), (676, 675, 706, 707), (663, 662, 693, 694), (677, 676, 707, 708), (664, 663, 694, 695), (678, 677, 708, 709), (665, 664, 695, 696), (712, 711, 742, 743), (699, 698, 729, 730), (713, 712, 743, 744), (700, 699, 730, 731), (687, 1121, 718), (714, 713, 744, 745), (701, 700, 731, 732), (688, 687, 718, 719), (715, 714, 745, 746), (702, 701, 732, 733), (689, 688, 719, 720), (716, 715, 746, 747), (703, 702, 733, 734), (690, 689, 720, 721), (717, 716, 747, 748), (704, 703, 734, 735), (691, 690, 721, 722), (314, 717, 748), (705, 704, 735, 736), (692, 691, 722, 723), (706, 705, 736, 737), (693, 692, 723, 724), (707, 706, 737, 738), (694, 693, 724, 725), (708, 707, 738, 739), (695, 694, 725, 726), (709, 708, 739, 740), (696, 695, 726, 727), (710, 709, 740, 741), (697, 696, 727, 728), (711, 710, 741, 742), (698, 697, 728, 729), (718, 1121, 749), (745, 744, 775, 776), (732, 731, 762, 763), (719, 718, 749, 750), (746, 745, 776, 777), (733, 732, 763, 764), (720, 719, 750, 751), (747, 746, 777, 778), (734, 733, 764, 765), (721, 720, 751, 752), (748, 747, 778, 779), (735, 734, 765, 766), (722, 721, 752, 753), (314, 748, 779), (736, 735, 766, 767), (723, 722, 753, 754), (737, 736, 767, 768), (724, 723, 754, 755), (738, 737, 768, 769), (725, 724, 755, 756), (739, 738, 769, 770), (726, 725, 756, 757), (740, 739, 770, 771), (727, 726, 757, 758), (741, 740, 771, 772), (728, 727, 758, 759), (742, 741, 772, 773), (729, 728, 759, 760), (743, 742, 773, 774), (730, 729, 760, 761), (744, 743, 774, 775), (731, 730, 761, 762), (751, 750, 781, 782), (778, 777, 808, 809), (765, 764, 795, 796), (752, 751, 782, 783), (779, 778, 809, 810), (766, 765, 796, 797), (753, 752, 783, 784), (314, 779, 810), (767, 766, 797, 798), (754, 753, 784, 785), (768, 767, 798, 799), (755, 754, 785, 786), (769, 768, 799, 800), (756, 755, 786, 787), (770, 769, 800, 801), (757, 756, 787, 788), (771, 770, 801, 802), (758, 757, 788, 789), (772, 771, 802, 803), (759, 758, 789, 790), (773, 772, 803, 804), (760, 759, 790, 791), (774, 773, 804, 805), (761, 760, 791, 792), (775, 774, 805, 806), (762, 761, 792, 793), (749, 1121, 780), (776, 775, 806, 807), (763, 762, 793, 794), (750, 749, 780, 781), (777, 776, 807, 808), (764, 763, 794, 795), (783, 782, 813, 814), (810, 809, 840, 841), (797, 796, 827, 828), (784, 783, 814, 815), (314, 810, 841), (798, 797, 828, 829), (785, 784, 815, 816), (799, 798, 829, 830), (786, 785, 816, 817), (800, 799, 830, 831), (787, 786, 817, 818), (801, 800, 831, 832), (788, 787, 818, 819), (802, 801, 832, 833), (789, 788, 819, 820), (803, 802, 833, 834), (790, 789, 820, 821), (804, 803, 834, 835), (791, 790, 821, 822), (805, 804, 835, 836), (792, 791, 822, 823), (806, 805, 836, 837), (793, 792, 823, 824), (780, 1121, 811), (807, 806, 837, 838), (794, 793, 824, 825), (781, 780, 811, 812), (808, 807, 838, 839), (795, 794, 825, 826), (782, 781, 812, 813), (809, 808, 839, 840), (796, 795, 826, 827), (816, 815, 846, 847), (830, 829, 860, 861), (817, 816, 847, 848), (831, 830, 861, 862), (818, 817, 848, 849), (832, 831, 862, 863), (819, 818, 849, 850), (833, 832, 863, 864), (820, 819, 850, 851), (834, 833, 864, 865), (821, 820, 851, 852), (835, 834, 865, 866), (822, 821, 852, 853), (836, 835, 866, 867), (823, 822, 853, 854), (837, 836, 867, 868), (824, 823, 854, 855), (811, 1121, 842), (838, 837, 868, 869), (825, 824, 855, 856), (812, 811, 842, 843), (839, 838, 869, 870), (826, 825, 856, 857), (813, 812, 843, 844), (840, 839, 870, 871), (827, 826, 857, 858), (814, 813, 844, 845), (841, 840, 871, 872), (828, 827, 858, 859), (815, 814, 845, 846), (314, 841, 872), (829, 828, 859, 860), (849, 848, 879, 880), (863, 862, 893, 894), (850, 849, 880, 881), (864, 863, 894, 895), (851, 850, 881, 882), (865, 864, 895, 896), (852, 851, 882, 883), (866, 865, 896, 897), (853, 852, 883, 884), (867, 866, 897, 898), (854, 853, 884, 885), (868, 867, 898, 899), (855, 854, 885, 886), (842, 1121, 873), (869, 868, 899, 900), (856, 855, 886, 887), (843, 842, 873, 874), (870, 869, 900, 901), (857, 856, 887, 888), (844, 843, 874, 875), (871, 870, 901, 902), (858, 857, 888, 889), (845, 844, 875, 876), (872, 871, 902, 903), (859, 858, 889, 890), (846, 845, 876, 877), (314, 872, 903), (860, 859, 890, 891), (847, 846, 877, 878), (861, 860, 891, 892), (848, 847, 878, 879), (862, 861, 892, 893), (882, 881, 912, 913), (896, 895, 926, 927), (883, 882, 913, 914), (897, 896, 927, 928), (884, 883, 914, 915), (898, 897, 928, 929), (885, 884, 915, 916), (899, 898, 929, 930), (886, 885, 916, 917), (873, 1121, 904), (900, 899, 930, 931), (887, 886, 917, 918), (874, 873, 904, 905), (901, 900, 931, 932), (888, 887, 918, 919), (875, 874, 905, 906), (902, 901, 932, 933), (889, 888, 919, 920), (876, 875, 906, 907), (903, 902, 933, 934), (890, 889, 920, 921), (877, 876, 907, 908), (314, 903, 934), (891, 890, 921, 922), (878, 877, 908, 909), (892, 891, 922, 923), (879, 878, 909, 910), (893, 892, 923, 924), (880, 879, 910, 911), (894, 893, 924, 925), (881, 880, 911, 912), (895, 894, 925, 926), (915, 914, 945, 946), (929, 928, 959, 960), (916, 915, 946, 947), (930, 929, 960, 961), (917, 916, 947, 948), (904, 1121, 935), (931, 930, 961, 962), (918, 917, 948, 949), (905, 904, 935, 936), (932, 931, 962, 963), (919, 918, 949, 950), (906, 905, 936, 937), (933, 932, 963, 964), (920, 919, 950, 951), (907, 906, 937, 938), (934, 933, 964, 965), (921, 920, 951, 952), (908, 907, 938, 939), (314, 934, 965), (922, 921, 952, 953), (909, 908, 939, 940), (923, 922, 953, 954), (910, 909, 940, 941), (924, 923, 954, 955), (911, 910, 941, 942), (925, 924, 955, 956), (912, 911, 942, 943), (926, 925, 956, 957), (913, 912, 943, 944), (927, 926, 957, 958), (914, 913, 944, 945), (928, 927, 958, 959), (948, 947, 978, 979), (935, 1121, 966), (962, 961, 992, 993), (949, 948, 979, 980), (936, 935, 966, 967), (963, 962, 993, 994), (950, 949, 980, 981), (937, 936, 967, 968), (964, 963, 994, 995), (951, 950, 981, 982), (938, 937, 968, 969), (965, 964, 995, 996), (952, 951, 982, 983), (939, 938, 969, 970), (314, 965, 996), (953, 952, 983, 984), (940, 939, 970, 971), (954, 953, 984, 985), (941, 940, 971, 972), (955, 954, 985, 986), (942, 941, 972, 973), (956, 955, 986, 987), (943, 942, 973, 974), (957, 956, 987, 988), (944, 943, 974, 975), (958, 957, 988, 989), (945, 944, 975, 976), (959, 958, 989, 990), (946, 945, 976, 977), (960, 959, 990, 991), (947, 946, 977, 978), (961, 960, 991, 992), (981, 980, 1011, 1012), (968, 967, 998, 999), (995, 994, 1025, 1026), (982, 981, 1012, 1013), (969, 968, 999, 1000), (996, 995, 1026, 1027), (983, 982, 1013, 1014), (970, 969, 1000, 1001), (314, 996, 1027), (984, 983, 1014, 1015), (971, 970, 1001, 1002), (985, 984, 1015, 1016), (972, 971, 1002, 1003), (986, 985, 1016, 1017), (973, 972, 1003, 1004), (987, 986, 1017, 1018), (974, 973, 1004, 1005), (988, 987, 1018, 1019), (975, 974, 1005, 1006), (989, 988, 1019, 1020), (976, 975, 1006, 1007), (990, 989, 1020, 1021), (977, 976, 1007, 1008), (991, 990, 1021, 1022), (978, 977, 1008, 1009), (992, 991, 1022, 1023), (979, 978, 1009, 1010), (966, 1121, 997), (993, 992, 1023, 1024), (980, 979, 1010, 1011), (967, 966, 997, 998), (994, 993, 1024, 1025), (1014, 1013, 1044, 1045), (1001, 1000, 1031, 1032), (314, 1027, 1058), (1015, 1014, 1045, 1046), (1002, 1001, 1032, 1033), (1016, 1015, 1046, 1047), (1003, 1002, 1033, 1034), (1017, 1016, 1047, 1048), (1004, 1003, 1034, 1035), (1018, 1017, 1048, 1049), (1005, 1004, 1035, 1036), (1019, 1018, 1049, 1050), (1006, 1005, 1036, 1037), (1020, 1019, 1050, 1051), (1007, 1006, 1037, 1038), (1021, 1020, 1051, 1052), (1008, 1007, 1038, 1039), (1022, 1021, 1052, 1053), (1009, 1008, 1039, 1040), (1023, 1022, 1053, 1054), (1010, 1009, 1040, 1041), (997, 1121, 1028), (1024, 1023, 1054, 1055), (1011, 1010, 1041, 1042), (998, 997, 1028, 1029), (1025, 1024, 1055, 1056), (1012, 1011, 1042, 1043), (999, 998, 1029, 1030), (1026, 1025, 1056, 1057), (1013, 1012, 1043, 1044), (1000, 999, 1030, 1031), (1027, 1026, 1057, 1058), (1047, 1046, 1077, 1078), (1034, 1033, 1064, 1065), (1048, 1047, 1078, 1079), (1035, 1034, 1065, 1066), (1049, 1048, 1079, 1080), (1036, 1035, 1066, 1067), (1050, 1049, 1080, 1081), (1037, 1036, 1067, 1068), (1051, 1050, 1081, 1082), (1038, 1037, 1068, 1069), (1052, 1051, 1082, 1083), (1039, 1038, 1069, 1070), (1053, 1052, 1083, 1084), (1040, 1039, 1070, 1071), (1054, 1053, 1084, 1085), (1041, 1040, 1071, 1072), (1028, 1121, 1059), (1055, 1054, 1085, 1086), (1042, 1041, 1072, 1073), (1029, 1028, 1059, 1060), (1056, 1055, 1086, 1087), (1043, 1042, 1073, 1074), (1030, 1029, 1060, 1061), (1057, 1056, 1087, 1088), (1044, 1043, 1074, 1075), (1031, 1030, 1061, 1062), (1058, 1057, 1088, 1089), (1045, 1044, 1075, 1076), (1032, 1031, 1062, 1063), (314, 1058, 1089), (1046, 1045, 1076, 1077), (1033, 1032, 1063, 1064), (1080, 1079, 1110, 1111), (1067, 1066, 1097, 1098), (1081, 1080, 1111, 1112), (1068, 1067, 1098, 1099), (1082, 1081, 1112, 1113), (1069, 1068, 1099, 1100), (1083, 1082, 1113, 1114), (1070, 1069, 1100, 1101), (1084, 1083, 1114, 1115), (1071, 1070, 1101, 1102), (1085, 1084, 1115, 1116), (1072, 1071, 1102, 1103), (1059, 1121, 1090), (1086, 1085, 1116, 1117), (1073, 1072, 1103, 1104), (1060, 1059, 1090, 1091), (1087, 1086, 1117, 1118), (1074, 1073, 1104, 1105), (1061, 1060, 1091, 1092), (1088, 1087, 1118, 1119), (1075, 1074, 1105, 1106), (1062, 1061, 1092, 1093), (1089, 1088, 1119, 1120), (1076, 1075, 1106, 1107), (1063, 1062, 1093, 1094), (314, 1089, 1120), (1077, 1076, 1107, 1108), (1064, 1063, 1094, 1095), (1078, 1077, 1108, 1109), (1065, 1064, 1095, 1096), (1079, 1078, 1109, 1110), (1066, 1065, 1096, 1097), (1113, 1112, 1144, 1145), (1100, 1099, 1131, 1132), (1114, 1113, 1145, 1146), (1101, 1100, 1132, 1133), (1115, 1114, 1146, 1147), (1102, 1101, 1133, 1134), (1116, 1115, 1147, 1148), (1103, 1102, 1134, 1135), (1090, 1121, 1122), (1117, 1116, 1148, 1149), (1104, 1103, 1135, 1136), (1091, 1090, 1122, 1123), (1118, 1117, 1149, 1150), (1105, 1104, 1136, 1137), (1092, 1091, 1123, 1124), (1119, 1118, 1150, 1151), (1106, 1105, 1137, 1138), (1093, 1092, 1124, 1125), (1120, 1119, 1151, 1152), (1107, 1106, 1138, 1139), (1094, 1093, 1125, 1126), (314, 1120, 1152), (1108, 1107, 1139, 1140), (1095, 1094, 1126, 1127), (1109, 1108, 1140, 1141), (1096, 1095, 1127, 1128), (1110, 1109, 1141, 1142), (1097, 1096, 1128, 1129), (1111, 1110, 1142, 1143), (1098, 1097, 1129, 1130), (1112, 1111, 1143, 1144), (1099, 1098, 1130, 1131), (1147, 1146, 1177, 1178), (1134, 1133, 1164, 1165), (1148, 1147, 1178, 1179), (1135, 1134, 1165, 1166), (1122, 1121, 1153), (1149, 1148, 1179, 1180), (1136, 1135, 1166, 1167), (1123, 1122, 1153, 1154), (1150, 1149, 1180, 1181), (1137, 1136, 1167, 1168), (1124, 1123, 1154, 1155), (1151, 1150, 1181, 1182), (1138, 1137, 1168, 1169), (1125, 1124, 1155, 1156), (1152, 1151, 1182, 1183), (1139, 1138, 1169, 1170), (1126, 1125, 1156, 1157), (314, 1152, 1183), (1140, 1139, 1170, 1171), (1127, 1126, 1157, 1158), (1141, 1140, 1171, 1172), (1128, 1127, 1158, 1159), (1142, 1141, 1172, 1173), (1129, 1128, 1159, 1160), (1143, 1142, 1173, 1174), (1130, 1129, 1160, 1161), (1144, 1143, 1174, 1175), (1131, 1130, 1161, 1162), (1145, 1144, 1175, 1176), (1132, 1131, 1162, 1163), (1146, 1145, 1176, 1177), (1133, 1132, 1163, 1164), (1153, 1121, 1184), (1180, 1179, 1210, 1211), (1167, 1166, 1197, 1198), (1154, 1153, 1184, 1185), (1181, 1180, 1211, 1212), (1168, 1167, 1198, 1199), (1155, 1154, 1185, 1186), (1182, 1181, 1212, 1213), (1169, 1168, 1199, 1200), (1156, 1155, 1186, 1187), (1183, 1182, 1213, 1214), (1170, 1169, 1200, 1201), (1157, 1156, 1187, 1188), (314, 1183, 1214), (1171, 1170, 1201, 1202), (1158, 1157, 1188, 1189), (1172, 1171, 1202, 1203), (1159, 1158, 1189, 1190), (1173, 1172, 1203, 1204), (1160, 1159, 1190, 1191), (1174, 1173, 1204, 1205), (1161, 1160, 1191, 1192), (1175, 1174, 1205, 1206), (1162, 1161, 1192, 1193), (1176, 1175, 1206, 1207), (1163, 1162, 1193, 1194), (1177, 1176, 1207, 1208), (1164, 1163, 1194, 1195), (1178, 1177, 1208, 1209), (1165, 1164, 1195, 1196), (1179, 1178, 1209, 1210), (1166, 1165, 1196, 1197), (1186, 1185, 1216, 1217), (1213, 1212, 1243, 1244), (1200, 1199, 1230, 1231), (1187, 1186, 1217, 1218), (1214, 1213, 1244, 1245), (1201, 1200, 1231, 1232), (1188, 1187, 1218, 1219), (314, 1214, 1245), (1202, 1201, 1232, 1233), (1189, 1188, 1219, 1220), (1203, 1202, 1233, 1234), (1190, 1189, 1220, 1221), (1204, 1203, 1234, 1235), (1191, 1190, 1221, 1222), (1205, 1204, 1235, 1236), (1192, 1191, 1222, 1223), (1206, 1205, 1236, 1237), (1193, 1192, 1223, 1224), (1207, 1206, 1237, 1238), (1194, 1193, 1224, 1225), (1208, 1207, 1238, 1239), (1195, 1194, 1225, 1226), (1209, 1208, 1239, 1240), (1196, 1195, 1226, 1227), (1210, 1209, 1240, 1241), (1197, 1196, 1227, 1228), (1184, 1121, 1215), (1211, 1210, 1241, 1242), (1198, 1197, 1228, 1229), (1185, 1184, 1215, 1216), (1212, 1211, 1242, 1243), (1199, 1198, 1229, 1230), (1219, 1218, 1249, 1250), (314, 1245, 1276), (1233, 1232, 1263, 1264), (1220, 1219, 1250, 1251), (1234, 1233, 1264, 1265), (1221, 1220, 1251, 1252), (1235, 1234, 1265, 1266), (1222, 1221, 1252, 1253), (1236, 1235, 1266, 1267), (1223, 1222, 1253, 1254), (1237, 1236, 1267, 1268), (1224, 1223, 1254, 1255), (1238, 1237, 1268, 1269), (1225, 1224, 1255, 1256), (1239, 1238, 1269, 1270), (1226, 1225, 1256, 1257), (1240, 1239, 1270, 1271), (1227, 1226, 1257, 1258), (1241, 1240, 1271, 1272), (1228, 1227, 1258, 1259), (1215, 1121, 1246), (1242, 1241, 1272, 1273), (1229, 1228, 1259, 1260), (1216, 1215, 1246, 1247), (1243, 1242, 1273, 1274), (1230, 1229, 1260, 1261), (1217, 1216, 1247, 1248), (1244, 1243, 1274, 1275), (1231, 1230, 1261, 1262), (1218, 1217, 1248, 1249), (1245, 1244, 1275, 1276), (1232, 1231, 1262, 1263), (1252, 1251, 1282, 1283), (1266, 1265, 1296, 1297), (1253, 1252, 1283, 1284), (1267, 1266, 1297, 1298), (1254, 1253, 1284, 1285), (1268, 1267, 1298, 1299), (1255, 1254, 1285, 1286), (1269, 1268, 1299, 1300), (1256, 1255, 1286, 1287), (1270, 1269, 1300, 1301), (1257, 1256, 1287, 1288), (1271, 1270, 1301, 1302), (1258, 1257, 1288, 1289), (1272, 1271, 1302, 1303), (1259, 1258, 1289, 1290), (1246, 1121, 1277), (1273, 1272, 1303, 1304), (1260, 1259, 1290, 1291), (1247, 1246, 1277, 1278), (1274, 1273, 1304, 1305), (1261, 1260, 1291, 1292), (1248, 1247, 1278, 1279), (1275, 1274, 1305, 1306), (1262, 1261, 1292, 1293), (1249, 1248, 1279, 1280), (1276, 1275, 1306, 1307), (1263, 1262, 1293, 1294), (1250, 1249, 1280, 1281), (314, 1276, 1307), (1264, 1263, 1294, 1295), (1251, 1250, 1281, 1282), (1265, 1264, 1295, 1296), (1285, 1284, 1315, 1316), (1299, 1298, 1329, 1330), (1286, 1285, 1316, 1317), (1300, 1299, 1330, 1331), (1287, 1286, 1317, 1318), (1301, 1300, 1331, 1332), (1288, 1287, 1318, 1319), (1302, 1301, 1332, 1333), (1289, 1288, 1319, 1320), (1303, 1302, 1333, 1334), (1290, 1289, 1320, 1321), (1277, 1121, 1308), (1304, 1303, 1334, 1335), (1291, 1290, 1321, 1322), (1278, 1277, 1308, 1309), (1305, 1304, 1335, 1336), (1292, 1291, 1322, 1323), (1279, 1278, 1309, 1310), (1306, 1305, 1336, 1337), (1293, 1292, 1323, 1324), (1280, 1279, 1310, 1311), (1307, 1306, 1337, 1338), (1294, 1293, 1324, 1325), (1281, 1280, 1311, 1312), (314, 1307, 1338), (1295, 1294, 1325, 1326), (1282, 1281, 1312, 1313), (1296, 1295, 1326, 1327), (1283, 1282, 1313, 1314), (1297, 1296, 1327, 1328), (1284, 1283, 1314, 1315), (1298, 1297, 1328, 1329), (1318, 1317, 1348, 1349), (1332, 1331, 1362, 1363), (1319, 1318, 1349, 1350), (1333, 1332, 1363, 1364), (1320, 1319, 1350, 1351), (1334, 1333, 1364, 1365), (1321, 1320, 1351, 1352), (1308, 1121, 1339), (1335, 1334, 1365, 1366), (1322, 1321, 1352, 1353), (1309, 1308, 1339, 1340), (1336, 1335, 1366, 1367), (1323, 1322, 1353, 1354), (1310, 1309, 1340, 1341), (1337, 1336, 1367, 1368), (1324, 1323, 1354, 1355), (1311, 1310, 1341, 1342), (1338, 1337, 1368, 1369), (1325, 1324, 1355, 1356), (1312, 1311, 1342, 1343), (314, 1338, 1369), (1326, 1325, 1356, 1357), (1313, 1312, 1343, 1344), (1327, 1326, 1357, 1358), (1314, 1313, 1344, 1345), (1328, 1327, 1358, 1359), (1315, 1314, 1345, 1346), (1329, 1328, 1359, 1360), (1316, 1315, 1346, 1347), (1330, 1329, 1360, 1361), (1317, 1316, 1347, 1348), (1331, 1330, 1361, 1362), (1351, 1350, 1381, 1382), (1365, 1364, 1395, 1396), (1352, 1351, 1382, 1383), (1339, 1121, 1370), (1366, 1365, 1396, 1397), (1353, 1352, 1383, 1384), (1340, 1339, 1370, 1371), (1367, 1366, 1397, 1398), (1354, 1353, 1384, 1385), (1341, 1340, 1371, 1372), (1368, 1367, 1398, 1399), (1355, 1354, 1385, 1386), (1342, 1341, 1372, 1373), (1369, 1368, 1399, 1400), (1356, 1355, 1386, 1387), (1343, 1342, 1373, 1374), (314, 1369, 1400), (1357, 1356, 1387, 1388), (1344, 1343, 1374, 1375), (1358, 1357, 1388, 1389), (1345, 1344, 1375, 1376), (1359, 1358, 1389, 1390), (1346, 1345, 1376, 1377), (1360, 1359, 1390, 1391), (1347, 1346, 1377, 1378), (1361, 1360, 1391, 1392), (1348, 1347, 1378, 1379), (1362, 1361, 1392, 1393), (1349, 1348, 1379, 1380), (1363, 1362, 1393, 1394), (1350, 1349, 1380, 1381), (1364, 1363, 1394, 1395), (1384, 1383, 1414, 1415), (1371, 1370, 1401, 1402), (1398, 1397, 1428, 1429), (1385, 1384, 1415, 1416), (1372, 1371, 1402, 1403), (1399, 1398, 1429, 1430), (1386, 1385, 1416, 1417), (1373, 1372, 1403, 1404), (1400, 1399, 1430, 1431), (1387, 1386, 1417, 1418), (1374, 1373, 1404, 1405), (314, 1400, 1431), (1388, 1387, 1418, 1419), (1375, 1374, 1405, 1406), (1389, 1388, 1419, 1420), (1376, 1375, 1406, 1407), (1390, 1389, 1420, 1421), (1377, 1376, 1407, 1408), (1391, 1390, 1421, 1422), (1378, 1377, 1408, 1409), (1392, 1391, 1422, 1423), (1379, 1378, 1409, 1410), (1393, 1392, 1423, 1424), (1380, 1379, 1410, 1411), (1394, 1393, 1424, 1425), (1381, 1380, 1411, 1412), (1395, 1394, 1425, 1426), (1382, 1381, 1412, 1413), (1396, 1395, 1426, 1427), (1383, 1382, 1413, 1414), (1370, 1121, 1401), (1397, 1396, 1427, 1428), (1417, 1416, 1447, 1448), (1404, 1403, 1434, 1435), (1431, 1430, 1461, 1462), (1418, 1417, 1448, 1449), (1405, 1404, 1435, 1436), (314, 1431, 1462), (1419, 1418, 1449, 1450), (1406, 1405, 1436, 1437), (1420, 1419, 1450, 1451), (1407, 1406, 1437, 1438), (1421, 1420, 1451, 1452), (1408, 1407, 1438, 1439), (1422, 1421, 1452, 1453), (1409, 1408, 1439, 1440), (1423, 1422, 1453, 1454), (1410, 1409, 1440, 1441), (1424, 1423, 1454, 1455), (1411, 1410, 1441, 1442), (1425, 1424, 1455, 1456), (1412, 1411, 1442, 1443), (1426, 1425, 1456, 1457), (1413, 1412, 1443, 1444), (1427, 1426, 1457, 1458), (1414, 1413, 1444, 1445), (1401, 1121, 1432), (1428, 1427, 1458, 1459), (1415, 1414, 1445, 1446), (1402, 1401, 1432, 1433), (1429, 1428, 1459, 1460), (1416, 1415, 1446, 1447), (1403, 1402, 1433, 1434), (1430, 1429, 1460, 1461), (1450, 1449, 1480, 1481), (1437, 1436, 1467, 1468), (1451, 1450, 1481, 1482), (1438, 1437, 1468, 1469), (1452, 1451, 1482, 1483), (1439, 1438, 1469, 1470), (1453, 1452, 1483, 1484), (1440, 1439, 1470, 1471), (1454, 1453, 1484, 1485), (1441, 1440, 1471, 1472), (1455, 1454, 1485, 1486), (1442, 1441, 1472, 1473), (1456, 1455, 1486, 1487), (1443, 1442, 1473, 1474), (1457, 1456, 1487, 1488), (1444, 1443, 1474, 1475), (1458, 1457, 1488, 1489), (1445, 1444, 1475, 1476), (1432, 1121, 1463), (1459, 1458, 1489, 1490), (1446, 1445, 1476, 1477), (1433, 1432, 1463, 1464), (1460, 1459, 1490, 1491), (1447, 1446, 1477, 1478), (1434, 1433, 1464, 1465), (1461, 1460, 1491, 1492), (1448, 1447, 1478, 1479), (1435, 1434, 1465, 1466), (1462, 1461, 1492, 1493), (1449, 1448, 1479, 1480), (1436, 1435, 1466, 1467), (314, 1462, 1493), (1483, 1482, 1513, 1514), (1470, 1469, 1500, 1501), (1484, 1483, 1514, 1515), (1471, 1470, 1501, 1502), (1485, 1484, 1515, 1516), (1472, 1471, 1502, 1503), (1486, 1485, 1516, 1517), (1473, 1472, 1503, 1504), (1487, 1486, 1517, 1518), (1474, 1473, 1504, 1505), (1488, 1487, 1518, 1519), (1475, 1474, 1505, 1506), (1489, 1488, 1519, 1520), (1476, 1475, 1506, 1507), (1463, 1121, 1494), (1490, 1489, 1520, 1521), (1477, 1476, 1507, 1508), (1464, 1463, 1494, 1495), (1491, 1490, 1521, 1522), (1478, 1477, 1508, 1509), (1465, 1464, 1495, 1496), (1492, 1491, 1522, 1523), (1479, 1478, 1509, 1510), (1466, 1465, 1496, 1497), (1493, 1492, 1523, 1524), (1480, 1479, 1510, 1511), (1467, 1466, 1497, 1498), (314, 1493, 1524), (1481, 1480, 1511, 1512), (1468, 1467, 1498, 1499), (1482, 1481, 1512, 1513), (1469, 1468, 1499, 1500), (1516, 1515, 1546, 1547), (1503, 1502, 1533, 1534), (1517, 1516, 1547, 1548), (1504, 1503, 1534, 1535), (1518, 1517, 1548, 1549), (1505, 1504, 1535, 1536), (1519, 1518, 1549, 1550), (1506, 1505, 1536, 1537), (1520, 1519, 1550, 1551), (1507, 1506, 1537, 1538), (1494, 1121, 1525), (1521, 1520, 1551, 1552), (1508, 1507, 1538, 1539), (1495, 1494, 1525, 1526), (1522, 1521, 1552, 1553), (1509, 1508, 1539, 1540), (1496, 1495, 1526, 1527), (1523, 1522, 1553, 1554), (1510, 1509, 1540, 1541), (1497, 1496, 1527, 1528), (1524, 1523, 1554, 1555), (1511, 1510, 1541, 1542), (1498, 1497, 1528, 1529), (314, 1524, 1555), (1512, 1511, 1542, 1543), (1499, 1498, 1529, 1530), (1513, 1512, 1543, 1544), (1500, 1499, 1530, 1531), (1514, 1513, 1544, 1545), (1501, 1500, 1531, 1532), (1515, 1514, 1545, 1546), (1502, 1501, 1532, 1533), (1549, 1548, 1579, 1580), (1536, 1535, 1566, 1567), (1550, 1549, 1580, 1581), (1537, 1536, 1567, 1568), (1551, 1550, 1581, 1582), (1538, 1537, 1568, 1569), (1525, 1121, 1556), (1552, 1551, 1582, 1583), (1539, 1538, 1569, 1570), (1526, 1525, 1556, 1557), (1553, 1552, 1583, 1584), (1540, 1539, 1570, 1571), (1527, 1526, 1557, 1558), (1554, 1553, 1584, 1585), (1541, 1540, 1571, 1572), (1528, 1527, 1558, 1559), (1555, 1554, 1585, 1586), (1542, 1541, 1572, 1573), (1529, 1528, 1559, 1560), (314, 1555, 1586), (1543, 1542, 1573, 1574), (1530, 1529, 1560, 1561), (1544, 1543, 1574, 1575), (1531, 1530, 1561, 1562), (1545, 1544, 1575, 1576), (1532, 1531, 1562, 1563), (1546, 1545, 1576, 1577), (1533, 1532, 1563, 1564), (1547, 1546, 1577, 1578), (1534, 1533, 1564, 1565), (1548, 1547, 1578, 1579), (1535, 1534, 1565, 1566), (1556, 1121, 1587), (1583, 1582, 1613, 1614), (1570, 1569, 1600, 1601), (1557, 1556, 1587, 1588), (1584, 1583, 1614, 1615), (1571, 1570, 1601, 1602), (1558, 1557, 1588, 1589), (1585, 1584, 1615, 1616), (1572, 1571, 1602, 1603), (1559, 1558, 1589, 1590), (1586, 1585, 1616, 1617), (1573, 1572, 1603, 1604), (1560, 1559, 1590, 1591), (314, 1586, 1617), (1574, 1573, 1604, 1605), (1561, 1560, 1591, 1592), (1575, 1574, 1605, 1606), (1562, 1561, 1592, 1593), (1576, 1575, 1606, 1607), (1563, 1562, 1593, 1594), (1577, 1576, 1607, 1608), (1564, 1563, 1594, 1595), (1578, 1577, 1608, 1609), (1565, 1564, 1595, 1596), (1579, 1578, 1609, 1610), (1566, 1565, 1596, 1597), (1580, 1579, 1610, 1611), (1567, 1566, 1597, 1598), (1581, 1580, 1611, 1612), (1568, 1567, 1598, 1599), (1582, 1581, 1612, 1613), (1569, 1568, 1599, 1600), (1589, 1588, 1619, 1620), (1616, 1615, 1646, 1647), (1603, 1602, 1633, 1634), (1590, 1589, 1620, 1621), (1617, 1616, 1647, 1648), (1604, 1603, 1634, 1635), (1591, 1590, 1621, 1622), (314, 1617, 1648), (1605, 1604, 1635, 1636), (1592, 1591, 1622, 1623), (1606, 1605, 1636, 1637), (1593, 1592, 1623, 1624), (1607, 1606, 1637, 1638), (1594, 1593, 1624, 1625), (1608, 1607, 1638, 1639), (1595, 1594, 1625, 1626), (1609, 1608, 1639, 1640), (1596, 1595, 1626, 1627), (1610, 1609, 1640, 1641), (1597, 1596, 1627, 1628), (1611, 1610, 1641, 1642), (1598, 1597, 1628, 1629), (1612, 1611, 1642, 1643), (1599, 1598, 1629, 1630), (1613, 1612, 1643, 1644), (1600, 1599, 1630, 1631), (1587, 1121, 1618), (1614, 1613, 1644, 1645), (1601, 1600, 1631, 1632), (1588, 1587, 1618, 1619), (1615, 1614, 1645, 1646), (1602, 1601, 1632, 1633), (1622, 1621, 1652, 1653), (314, 1648, 1679), (1636, 1635, 1666, 1667), (1623, 1622, 1653, 1654), (1637, 1636, 1667, 1668), (1624, 1623, 1654, 1655), (1638, 1637, 1668, 1669), (1625, 1624, 1655, 1656), (1639, 1638, 1669, 1670), (1626, 1625, 1656, 1657), (1640, 1639, 1670, 1671), (1627, 1626, 1657, 1658), (1641, 1640, 1671, 1672), (1628, 1627, 1658, 1659), (1642, 1641, 1672, 1673), (1629, 1628, 1659, 1660), (1643, 1642, 1673, 1674), (1630, 1629, 1660, 1661), (1644, 1643, 1674, 1675), (1631, 1630, 1661, 1662), (1618, 1121, 1649), (1645, 1644, 1675, 1676), (1632, 1631, 1662, 1663), (1619, 1618, 1649, 1650), (1646, 1645, 1676, 1677), (1633, 1632, 1663, 1664), (1620, 1619, 1650, 1651), (1647, 1646, 1677, 1678), (1634, 1633, 1664, 1665), (1621, 1620, 1651, 1652), (1648, 1647, 1678, 1679), (1635, 1634, 1665, 1666), (1655, 1654, 1685, 1686), (1669, 1668, 1699, 1700), (1656, 1655, 1686, 1687), (1670, 1669, 1700, 1701), (1657, 1656, 1687, 1688), (1671, 1670, 1701, 1702), (1658, 1657, 1688, 1689), (1672, 1671, 1702, 1703), (1659, 1658, 1689, 1690), (1673, 1672, 1703, 1704), (1660, 1659, 1690, 1691), (1674, 1673, 1704, 1705), (1661, 1660, 1691, 1692), (1675, 1674, 1705, 1706), (1662, 1661, 1692, 1693), (1649, 1121, 1680), (1676, 1675, 1706, 1707), (1663, 1662, 1693, 1694), (1650, 1649, 1680, 1681), (1677, 1676, 1707, 1708), (1664, 1663, 1694, 1695), (1651, 1650, 1681, 1682), (1678, 1677, 1708, 1709), (1665, 1664, 1695, 1696), (1652, 1651, 1682, 1683), (1679, 1678, 1709, 1710), (1666, 1665, 1696, 1697), (1653, 1652, 1683, 1684), (314, 1679, 1710), (1667, 1666, 1697, 1698), (1654, 1653, 1684, 1685), (1668, 1667, 1698, 1699), (1688, 1687, 1718, 1719), (1702, 1701, 1732, 1733), (1689, 1688, 1719, 1720), (1703, 1702, 1733, 1734), (1690, 1689, 1720, 1721), (1704, 1703, 1734, 1735), (1691, 1690, 1721, 1722), (1705, 1704, 1735, 1736), (1692, 1691, 1722, 1723), (1706, 1705, 1736, 1737), (1693, 1692, 1723, 1724), (1680, 1121, 1711), (1707, 1706, 1737, 1738), (1694, 1693, 1724, 1725), (1681, 1680, 1711, 1712), (1708, 1707, 1738, 1739), (1695, 1694, 1725, 1726), (1682, 1681, 1712, 1713), (1709, 1708, 1739, 1740), (1696, 1695, 1726, 1727), (1683, 1682, 1713, 1714), (1710, 1709, 1740, 1741), (1697, 1696, 1727, 1728), (1684, 1683, 1714, 1715), (314, 1710, 1741), (1698, 1697, 1728, 1729), (1685, 1684, 1715, 1716), (1699, 1698, 1729, 1730), (1686, 1685, 1716, 1717), (1700, 1699, 1730, 1731), (1687, 1686, 1717, 1718), (1701, 1700, 1731, 1732), (1721, 1720, 1751, 1752), (1735, 1734, 1765, 1766), (1722, 1721, 1752, 1753), (1736, 1735, 1766, 1767), (1723, 1722, 1753, 1754), (1737, 1736, 1767, 1768), (1724, 1723, 1754, 1755), (1711, 1121, 1742), (1738, 1737, 1768, 1769), (1725, 1724, 1755, 1756), (1712, 1711, 1742, 1743), (1739, 1738, 1769, 1770), (1726, 1725, 1756, 1757), (1713, 1712, 1743, 1744), (1740, 1739, 1770, 1771), (1727, 1726, 1757, 1758), (1714, 1713, 1744, 1745), (1741, 1740, 1771, 1772), (1728, 1727, 1758, 1759), (1715, 1714, 1745, 1746), (314, 1741, 1772), (1729, 1728, 1759, 1760), (1716, 1715, 1746, 1747), (1730, 1729, 1760, 1761), (1717, 1716, 1747, 1748), (1731, 1730, 1761, 1762), (1718, 1717, 1748, 1749), (1732, 1731, 1762, 1763), (1719, 1718, 1749, 1750), (1733, 1732, 1763, 1764), (1720, 1719, 1750, 1751), (1734, 1733, 1764, 1765), (1754, 1753, 1784, 1785), (1768, 1767, 1798, 1799), (1755, 1754, 1785, 1786), (1742, 1121, 1773), (1769, 1768, 1799, 1800), (1756, 1755, 1786, 1787), (1743, 1742, 1773, 1774), (1770, 1769, 1800, 1801), (1757, 1756, 1787, 1788), (1744, 1743, 1774, 1775), (1771, 1770, 1801, 1802), (1758, 1757, 1788, 1789), (1745, 1744, 1775, 1776), (1772, 1771, 1802, 1803), (1759, 1758, 1789, 1790), (1746, 1745, 1776, 1777), (314, 1772, 1803), (1760, 1759, 1790, 1791), (1747, 1746, 1777, 1778), (1761, 1760, 1791, 1792), (1748, 1747, 1778, 1779), (1762, 1761, 1792, 1793), (1749, 1748, 1779, 1780), (1763, 1762, 1793, 1794), (1750, 1749, 1780, 1781), (1764, 1763, 1794, 1795), (1751, 1750, 1781, 1782), (1765, 1764, 1795, 1796), (1752, 1751, 1782, 1783), (1766, 1765, 1796, 1797), (1753, 1752, 1783, 1784), (1767, 1766, 1797, 1798), (1787, 1786, 1817, 1818), (1774, 1773, 1804, 1805), (1801, 1800, 1831, 1832), (1788, 1787, 1818, 1819), (1775, 1774, 1805, 1806), (1802, 1801, 1832, 1833), (1789, 1788, 1819, 1820), (1776, 1775, 1806, 1807), (1803, 1802, 1833, 1834), (1790, 1789, 1820, 1821), (1777, 1776, 1807, 1808), (314, 1803, 1834), (1791, 1790, 1821, 1822), (1778, 1777, 1808, 1809), (1792, 1791, 1822, 1823), (1779, 1778, 1809, 1810), (1793, 1792, 1823, 1824), (1780, 1779, 1810, 1811), (1794, 1793, 1824, 1825), (1781, 1780, 1811, 1812), (1795, 1794, 1825, 1826), (1782, 1781, 1812, 1813), (1796, 1795, 1826, 1827), (1783, 1782, 1813, 1814), (1797, 1796, 1827, 1828), (1784, 1783, 1814, 1815), (1798, 1797, 1828, 1829), (1785, 1784, 1815, 1816), (1799, 1798, 1829, 1830), (1786, 1785, 1816, 1817), (1773, 1121, 1804), (1800, 1799, 1830, 1831), (1820, 1819, 1850, 1851), (1807, 1806, 1837, 1838), (1834, 1833, 1864, 1865), (1821, 1820, 1851, 1852), (1808, 1807, 1838, 1839), (314, 1834, 1865), (1822, 1821, 1852, 1853), (1809, 1808, 1839, 1840), (1823, 1822, 1853, 1854), (1810, 1809, 1840, 1841), (1824, 1823, 1854, 1855), (1811, 1810, 1841, 1842), (1825, 1824, 1855, 1856), (1812, 1811, 1842, 1843), (1826, 1825, 1856, 1857), (1813, 1812, 1843, 1844), (1827, 1826, 1857, 1858), (1814, 1813, 1844, 1845), (1828, 1827, 1858, 1859), (1815, 1814, 1845, 1846), (1829, 1828, 1859, 1860), (1816, 1815, 1846, 1847), (1830, 1829, 1860, 1861), (1817, 1816, 1847, 1848), (1804, 1121, 1835), (1831, 1830, 1861, 1862), (1818, 1817, 1848, 1849), (1805, 1804, 1835, 1836), (1832, 1831, 1862, 1863), (1819, 1818, 1849, 1850), (1806, 1805, 1836, 1837), (1833, 1832, 1863, 1864), (1853, 1852, 1883, 1884), (1840, 1839, 1870, 1871), (1854, 1853, 1884, 1885), (1841, 1840, 1871, 1872), (1855, 1854, 1885, 1886), (1842, 1841, 1872, 1873), (1856, 1855, 1886, 1887), (1843, 1842, 1873, 1874), (1857, 1856, 1887, 1888), (1844, 1843, 1874, 1875), (1858, 1857, 1888, 1889), (1845, 1844, 1875, 1876), (1859, 1858, 1889, 1890), (1846, 1845, 1876, 1877), (1860, 1859, 1890, 1891), (1847, 1846, 1877, 1878), (1861, 1860, 1891, 1892), (1848, 1847, 1878, 1879), (1835, 1121, 1866), (1862, 1861, 1892, 1893), (1849, 1848, 1879, 1880), (1836, 1835, 1866, 1867), (1863, 1862, 1893, 1894), (1850, 1849, 1880, 1881), (1837, 1836, 1867, 1868), (1864, 1863, 1894, 1895), (1851, 1850, 1881, 1882), (1838, 1837, 1868, 1869), (1865, 1864, 1895, 1896), (1852, 1851, 1882, 1883), (1839, 1838, 1869, 1870), (314, 1865, 1896), (1886, 1885, 1916, 1917), (1873, 1872, 1903, 1904), (1887, 1886, 1917, 1918), (1874, 1873, 1904, 1905), (1888, 1887, 1918, 1919), (1875, 1874, 1905, 1906), (1889, 1888, 1919, 1920), (1876, 1875, 1906, 1907), (1890, 1889, 1920, 1921), (1877, 1876, 1907, 1908), (1891, 1890, 1921, 1922), (1878, 1877, 1908, 1909), (1892, 1891, 1922, 1923), (1879, 1878, 1909, 1910), (1866, 1121, 1897), (1893, 1892, 1923, 1924), (1880, 1879, 1910, 1911), (1867, 1866, 1897, 1898), (1894, 1893, 1924, 1925), (1881, 1880, 1911, 1912), (1868, 1867, 1898, 1899), (1895, 1894, 1925, 1926), (1882, 1881, 1912, 1913), (1869, 1868, 1899, 1900), (1896, 1895, 1926, 1927), (1883, 1882, 1913, 1914), (1870, 1869, 1900, 1901), (314, 1896, 1927), (1884, 1883, 1914, 1915), (1871, 1870, 1901, 1902), (1885, 1884, 1915, 1916), (1872, 1871, 1902, 1903), (1919, 1918, 1949, 1950), (1906, 1905, 1936, 1937), (1920, 1919, 1950, 1951), (1907, 1906, 1937, 1938), (1921, 1920, 1951, 1952), (1908, 1907, 1938, 1939), (1922, 1921, 1952, 1953), (1909, 1908, 1939, 1940), (1923, 1922, 1953, 1954), (1910, 1909, 1940, 1941), (1897, 1121, 1928), (1924, 1923, 1954, 1955), (1911, 1910, 1941, 1942), (1898, 1897, 1928, 1929), (1925, 1924, 1955, 1956), (1912, 1911, 1942, 1943), (1899, 1898, 1929, 1930), (1926, 1925, 1956, 1957), (1913, 1912, 1943, 1944), (1900, 1899, 1930, 1931), (1927, 1926, 1957, 1958), (1914, 1913, 1944, 1945), (1901, 1900, 1931, 1932), (314, 1927, 1958), (1915, 1914, 1945, 1946), (1902, 1901, 1932, 1933), (1916, 1915, 1946, 1947), (1903, 1902, 1933, 1934), (1917, 1916, 1947, 1948), (1904, 1903, 1934, 1935), (1918, 1917, 1948, 1949), (1905, 1904, 1935, 1936), (1952, 1951, 1980, 1981), (1939, 1938, 1967, 1968), (1953, 1952, 1981, 1982), (1940, 1939, 1968, 1969), (1954, 1953, 1982, 2), (1941, 1940, 1969, 1970), (1928, 1121, 1959), (1955, 1954, 2, 1983), (1942, 1941, 1970, 1971), (1929, 1928, 1959, 0), (1956, 1955, 1983, 1984), (1943, 1942, 1971, 1972), (1930, 1929, 0, 1960), (1957, 1956, 1984, 3), (1944, 1943, 1972, 1973), (1931, 1930, 1960, 1961), (1958, 1957, 3, 1985), (1945, 1944, 1973, 1974), (1932, 1931, 1961, 1962), (314, 1958, 1985), (1946, 1945, 1974, 1975), (1933, 1932, 1962, 1), (1947, 1946, 1975, 1976), (1934, 1933, 1, 1963), (1948, 1947, 1976, 1977), (1935, 1934, 1963, 1964), (1949, 1948, 1977, 1978), (1936, 1935, 1964, 1965), (1950, 1949, 1978, 1979), (1937, 1936, 1965, 1966), (1951, 1950, 1979, 1980), (1938, 1937, 1966, 1967)])
me_sphere.use_remesh_preserve_volume = False
me_sphere.use_remesh_preserve_attributes = False
me_sphere.use_mirror_vertex_groups = False
me_sphere.update()

# ---- objects
ob_sphere_001 = bpy.data.objects.new('Sphere.001', me_sphere)
ob_lamp = bpy.data.objects.new('Lamp', light_lamp)
ob_camera = bpy.data.objects.new('Camera', cam_camera)

# ---- transforms, parenting, visibility, modifiers, constraints
ob_sphere_001.location = (0.0, 0.0, 0.0)
ob_sphere_001.lineart.crease_threshold = 0.0
ob_lamp.location = (4.076, 1.005, 5.904)
ob_lamp.rotation_euler = (0.6503, 0.05522, 1.866)
ob_lamp.lock_rotations_4d = False
ob_lamp.empty_display_type = 'ARROWS'
ob_lamp.color = (0.0, 0.0, 0.0, 0.0)
ob_lamp.lineart.crease_threshold = 0.0
ob_camera.location = (7.481, -6.508, 5.344)
ob_camera.rotation_euler = (1.109, 0.0, 0.8149)
ob_camera.lock_rotations_4d = False
ob_camera.empty_display_type = 'ARROWS'
ob_camera.color = (0.0, 0.0, 0.0, 0.0)
ob_camera.display_type = 'WIRE'
ob_camera.lineart.crease_threshold = 0.0

# ---- collection membership
col_collection_1.objects.link(ob_sphere_001)
col_collection_1.objects.link(ob_lamp)
col_collection_1.objects.link(ob_camera)

# ---- scene / render settings (as saved in the file)
scene.camera = ob_camera
scene.frame_start = 1; scene.frame_end = 250; scene.frame_set(1)
scene.render.engine = 'BLENDER_EEVEE_NEXT'
scene.render.resolution_percentage = 50
scene.render.dither_intensity = 0.0
scene.cycles.use_denoising = False
scene.cycles.samples = 128
scene.cycles.sampling_pattern = 'TABULATED_SOBOL'
scene.cycles.light_sampling_threshold = 0.0
scene.cycles.use_adaptive_sampling = False
scene.cycles.use_light_tree = False
scene.cycles.blur_glossy = 0.0
scene.cycles.sample_clamp_indirect = 0.0
scene.view_settings.view_transform = 'Standard'
bpy.context.view_layer.update()
